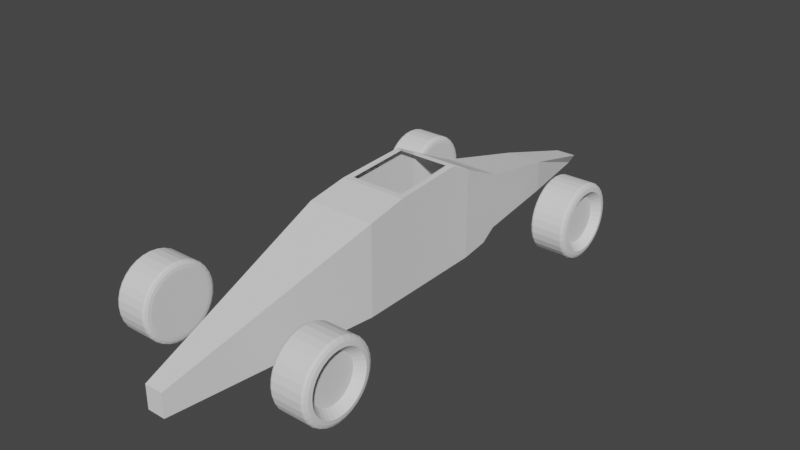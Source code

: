 # Source: indycar.blend  (saved by Blender 3.5.10; exported with 4.5.12 LTS)
import bpy
from mathutils import Matrix  # noqa: F401  (used for matrix-valued properties, if any)

bpy.ops.wm.read_factory_settings(use_empty=True)
scene = bpy.context.scene
scene.name = 'Scene'

# ---- collections
col_collection = bpy.data.collections.new('Collection'); scene.collection.children.link(col_collection)

# ---- world
world_world = bpy.data.worlds.new('World'); scene.world = world_world
world_world.use_nodes = True; world_world.node_tree.nodes.clear()
_N = world_world.node_tree.nodes; _L = world_world.node_tree.links
n0 = _N.new('ShaderNodeOutputWorld'); n0.name = 'World Output'; n0.location = (300, 300)
n1 = _N.new('ShaderNodeBackground'); n1.name = 'Background'; n1.location = (10, 300)
n1.inputs[0].default_value = (0.05088, 0.05088, 0.05088, 1.0)
_L.new(n1.outputs[0], n0.inputs[0])
n0.is_active_output = True
world_world.color = (0.05088, 0.05088, 0.05088)
world_world.use_sun_shadow = False
world_world.sun_shadow_jitter_overblur = 0.0

# ---- meshes
me_cube_001 = bpy.data.meshes.new('Cube.001')
me_cube_001.from_pydata([(-0.5014, -1.0, -0.8474), (-0.5014, -1.0, 0.4679), (-0.4659, 1.0, -0.8474), (-0.3755, 0.9079, 0.4832), (0.5014, -1.0, -0.8474), (0.5014, -1.0, 0.4679), (0.4659, 1.0, -0.8474), (0.3755, 0.9079, 0.4832), (-0.1342, -4.028, -0.8474), (-0.1342, -4.028, -0.5046), (0.1342, -4.028, -0.8474), (0.1342, -4.028, -0.5046), (0.2703, 3.05, -0.1622), (-0.2703, 3.05, -0.1622), (-0.2703, 3.05, -0.6295), (0.2703, 3.05, -0.6295), (-0.01428, 4.31, -0.5859), (-0.06715, 4.261, -0.6371), (-0.03913, 4.303, -0.6105), (-0.05848, 4.285, -0.6293), (-0.1546, 4.261, -0.492), (-0.0329, 4.31, -0.5462), (-0.1347, 4.285, -0.5014), (-0.09012, 4.303, -0.5212), (0.01428, 4.31, -0.5859), (0.06715, 4.261, -0.6371), (0.03913, 4.303, -0.6105), (0.05848, 4.285, -0.6293), (0.1546, 4.261, -0.492), (0.0329, 4.31, -0.5462), (0.1347, 4.285, -0.5014), (0.09012, 4.303, -0.5212), (-0.4909, -0.4041, -0.8474), (-0.3971, -0.312, 0.5794), (0.4909, -0.4041, -0.8474), (0.3971, -0.312, 0.5794), (-0.4909, -0.4041, 0.5794), (-0.4659, 1.0, 0.4832), (0.4659, 1.0, 0.4832), (0.4909, -0.4041, 0.5794), (-0.3966, 1.727, 0.1379), (-0.3966, 1.727, -0.6914), (0.3966, 1.727, 0.1379), (0.3966, 1.727, -0.6914), (-0.4212, 1.469, 0.251), (-0.4212, 1.469, -0.8255), (0.4212, 1.469, 0.251), (0.4212, 1.469, -0.8255), (-0.4719, 0.6642, 0.6484), (0.4719, 0.6642, -0.8474), (-0.4719, 0.6642, -0.8474), (0.4719, 0.6642, 0.6484), (-0.3807, 0.6162, 0.6484), (0.3807, 0.6162, 0.6484)], [], [(50, 48, 37, 2), (12, 15, 25, 28), (34, 39, 5, 4), (4, 5, 11, 10), (32, 34, 4, 0), (39, 36, 1, 5), (15, 14, 17, 25), (16, 21, 29, 24), (13, 12, 28, 20), (10, 11, 9, 8), (1, 0, 8, 9), (0, 4, 10, 8), (5, 1, 9, 11), (43, 41, 14, 15), (42, 43, 15, 12), (41, 40, 13, 14), (40, 42, 12, 13), (21, 16, 18, 23), (23, 18, 19, 22), (22, 19, 17, 20), (25, 17, 19, 27), (27, 19, 18, 26), (26, 18, 16, 24), (20, 28, 30, 22), (22, 30, 31, 23), (23, 31, 29, 21), (28, 25, 27, 30), (30, 27, 26, 31), (31, 26, 24, 29), (14, 13, 20, 17), (50, 49, 34, 32), (49, 51, 39, 34), (0, 1, 36, 32), (52, 3, 37, 48), (3, 7, 38, 37), (53, 35, 39, 51), (35, 33, 36, 39), (44, 46, 42, 40), (45, 44, 40, 41), (46, 47, 43, 42), (47, 45, 41, 43), (6, 2, 45, 47), (38, 6, 47, 46), (2, 37, 44, 45), (37, 38, 46, 44), (7, 53, 51, 38), (33, 52, 48, 36), (6, 38, 51, 49), (2, 6, 49, 50), (32, 36, 48, 50)])
_uv = me_cube_001.uv_layers.new(name='UVMap')
_uv.uv.foreach_set('vector', [0.375, 0.208, 0.625, 0.208, 0.625, 0.25, 0.375, 0.25, 0.625, 0.5, 0.375, 0.5, 0.375, 0.5, 0.625, 0.5, 0.375, 0.6755, 0.625, 0.6755, 0.625, 0.75, 0.375, 0.75, 0.375, 0.75, 0.625, 0.75, 0.625, 0.75, 0.375, 0.75, 0.125, 0.6755, 0.375, 0.6755, 0.375, 0.75, 0.125, 0.75, 0.625, 0.6755, 0.875, 0.6755, 0.875, 0.75, 0.625, 0.75, 0.375, 0.5, 0.125, 0.5, 0.125, 0.5, 0.375, 0.5, 0.4637, 0.3466, 0.5363, 0.3466, 0.5363, 0.4034, 0.4637, 0.4034, 0.875, 0.5, 0.625, 0.5, 0.625, 0.5, 0.875, 0.5, 0.375, 0.75, 0.625, 0.75, 0.625, 1.0, 0.375, 1.0, 0.625, 0.0, 0.375, 0.0, 0.375, 0.0, 0.625, 0.0, 0.125, 0.75, 0.375, 0.75, 0.375, 0.75, 0.125, 0.75, 0.625, 0.75, 0.875, 0.75, 0.875, 0.75, 0.625, 0.75, 0.375, 0.5, 0.125, 0.5, 0.125, 0.5, 0.375, 0.5, 0.625, 0.5, 0.375, 0.5, 0.375, 0.5, 0.625, 0.5, 0.375, 0.25, 0.625, 0.25, 0.625, 0.25, 0.375, 0.25, 0.875, 0.5, 0.625, 0.5, 0.625, 0.5, 0.875, 0.5, 0.5363, 0.3466, 0.4637, 0.3466, 0.4187, 0.2971, 0.582, 0.2971, 0.582, 0.2971, 0.4187, 0.2971, 0.386, 0.25, 0.6142, 0.25, 0.6142, 0.25, 0.386, 0.25, 0.375, 0.25, 0.625, 0.25, 0.375, 0.5, 0.125, 0.5, 0.1336, 0.5, 0.3664, 0.5, 0.375, 0.4914, 0.375, 0.2586, 0.4187, 0.2971, 0.4187, 0.4529, 0.4187, 0.4529, 0.4187, 0.2971, 0.4637, 0.3466, 0.4637, 0.4034, 0.875, 0.5, 0.625, 0.5, 0.6336, 0.5, 0.8664, 0.5, 0.625, 0.2586, 0.625, 0.4914, 0.582, 0.4529, 0.582, 0.2971, 0.582, 0.2971, 0.582, 0.4529, 0.5363, 0.4034, 0.5363, 0.3466, 0.625, 0.5, 0.375, 0.5, 0.386, 0.5, 0.6142, 0.5, 0.6142, 0.5, 0.386, 0.5, 0.4187, 0.4529, 0.582, 0.4529, 0.582, 0.4529, 0.4187, 0.4529, 0.4637, 0.4034, 0.5363, 0.4034, 0.375, 0.25, 0.625, 0.25, 0.625, 0.25, 0.375, 0.25, 0.125, 0.542, 0.375, 0.542, 0.375, 0.6755, 0.125, 0.6755, 0.375, 0.542, 0.625, 0.542, 0.625, 0.6755, 0.375, 0.6755, 0.375, 0.0, 0.625, 0.0, 0.625, 0.07449, 0.375, 0.07449, 0.8507, 0.548, 0.8505, 0.5115, 0.875, 0.5, 0.875, 0.542, 0.8505, 0.5115, 0.6495, 0.5115, 0.625, 0.5, 0.875, 0.5, 0.6493, 0.548, 0.6486, 0.664, 0.625, 0.6755, 0.625, 0.542, 0.6486, 0.664, 0.8514, 0.664, 0.875, 0.6755, 0.625, 0.6755, 0.875, 0.5, 0.625, 0.5, 0.625, 0.5, 0.875, 0.5, 0.375, 0.25, 0.625, 0.25, 0.625, 0.25, 0.375, 0.25, 0.625, 0.5, 0.375, 0.5, 0.375, 0.5, 0.625, 0.5, 0.375, 0.5, 0.125, 0.5, 0.125, 0.5, 0.375, 0.5, 0.375, 0.5, 0.125, 0.5, 0.125, 0.5, 0.375, 0.5, 0.625, 0.5, 0.375, 0.5, 0.375, 0.5, 0.625, 0.5, 0.375, 0.25, 0.625, 0.25, 0.625, 0.25, 0.375, 0.25, 0.875, 0.5, 0.625, 0.5, 0.625, 0.5, 0.875, 0.5, 0.6495, 0.5115, 0.6493, 0.548, 0.625, 0.542, 0.625, 0.5, 0.8514, 0.664, 0.8507, 0.548, 0.875, 0.542, 0.875, 0.6755, 0.375, 0.5, 0.625, 0.5, 0.625, 0.542, 0.375, 0.542, 0.125, 0.5, 0.375, 0.5, 0.375, 0.542, 0.125, 0.542, 0.375, 0.07449, 0.625, 0.07449, 0.625, 0.208, 0.375, 0.208])
me_cube_001.update()
me_cylinder = bpy.data.meshes.new('Cylinder')
me_cylinder.from_pydata([(1.311e-08, 0.6123, -0.5818), (0.0, 1.0, -0.7911), (-9.313e-10, 0.895, -0.972), (-2.328e-10, 0.9719, -0.8955), (0.1195, 0.6006, -0.5818), (0.1951, 0.9808, -0.7911), (0.1746, 0.8778, -0.972), (0.1896, 0.9532, -0.8955), (0.2343, 0.5657, -0.5818), (0.3827, 0.9239, -0.7911), (0.3425, 0.8269, -0.972), (0.3719, 0.8979, -0.8955), (0.3402, 0.5091, -0.5818), (0.5556, 0.8315, -0.7911), (0.4973, 0.7442, -0.972), (0.5399, 0.8081, -0.8955), (0.433, 0.433, -0.5818), (0.7071, 0.7071, -0.7911), (0.6329, 0.6329, -0.972), (0.6872, 0.6872, -0.8955), (0.5091, 0.3402, -0.5818), (0.8315, 0.5556, -0.7911), (0.7442, 0.4973, -0.972), (0.8081, 0.5399, -0.8955), (0.5657, 0.2343, -0.5818), (0.9239, 0.3827, -0.7911), (0.8269, 0.3425, -0.972), (0.8979, 0.3719, -0.8955), (0.6006, 0.1195, -0.5818), (0.9808, 0.1951, -0.7911), (0.8778, 0.1746, -0.972), (0.9532, 0.1896, -0.8955), (0.6123, 2.528e-09, -0.5818), (1.0, 0.0, -0.7911), (0.895, 9.313e-10, -0.972), (0.9719, 2.328e-10, -0.8955), (0.6006, -0.1195, -0.5818), (0.9808, -0.1951, -0.7911), (0.8778, -0.1746, -0.972), (0.9532, -0.1896, -0.8955), (0.5657, -0.2343, -0.5818), (0.9239, -0.3827, -0.7911), (0.8269, -0.3425, -0.972), (0.8979, -0.3719, -0.8955), (0.5091, -0.3402, -0.5818), (0.8315, -0.5556, -0.7911), (0.7442, -0.4973, -0.972), (0.8081, -0.5399, -0.8955), (0.433, -0.433, -0.5818), (0.7071, -0.7071, -0.7911), (0.6329, -0.6329, -0.972), (0.6872, -0.6872, -0.8955), (0.3402, -0.5091, -0.5818), (0.5556, -0.8315, -0.7911), (0.4973, -0.7442, -0.972), (0.5399, -0.8081, -0.8955), (0.2343, -0.5657, -0.5818), (0.3827, -0.9239, -0.7911), (0.3425, -0.8269, -0.972), (0.3719, -0.8979, -0.8955), (0.1195, -0.6006, -0.5818), (0.1951, -0.9808, -0.7911), (0.1746, -0.8778, -0.972), (0.1896, -0.9532, -0.8955), (1.817e-08, -0.6123, -0.5818), (0.0, -1.0, -0.7911), (9.313e-10, -0.895, -0.972), (2.328e-10, -0.9719, -0.8955), (-0.1195, -0.6006, -0.5818), (-0.1951, -0.9808, -0.7911), (-0.1746, -0.8778, -0.972), (-0.1896, -0.9532, -0.8955), (-0.2343, -0.5657, -0.5818), (-0.3827, -0.9239, -0.7911), (-0.3425, -0.8269, -0.972), (-0.3719, -0.8979, -0.8955), (-0.3402, -0.5091, -0.5818), (-0.5556, -0.8315, -0.7911), (-0.4973, -0.7442, -0.972), (-0.5399, -0.8081, -0.8955), (-0.433, -0.433, -0.5818), (-0.7071, -0.7071, -0.7911), (-0.6329, -0.6329, -0.972), (-0.6872, -0.6872, -0.8955), (-0.5091, -0.3402, -0.5818), (-0.8315, -0.5556, -0.7911), (-0.7442, -0.4973, -0.972), (-0.8081, -0.5399, -0.8955), (-0.5657, -0.2343, -0.5818), (-0.9239, -0.3827, -0.7911), (-0.8269, -0.3425, -0.972), (-0.8979, -0.3719, -0.8955), (-0.6006, -0.1195, -0.5818), (-0.9808, -0.1951, -0.7911), (-0.8778, -0.1746, -0.972), (-0.9532, -0.1896, -0.8955), (-0.6123, -2.528e-09, -0.5818), (-1.0, 0.0, -0.7911), (-0.895, -9.313e-10, -0.972), (-0.9719, -2.328e-10, -0.8955), (-0.6006, 0.1195, -0.5818), (-0.9808, 0.1951, -0.7911), (-0.8778, 0.1746, -0.972), (-0.9532, 0.1896, -0.8955), (-0.5657, 0.2343, -0.5818), (-0.9239, 0.3827, -0.7911), (-0.8269, 0.3425, -0.972), (-0.8979, 0.3719, -0.8955), (-0.5091, 0.3402, -0.5818), (-0.8315, 0.5556, -0.7911), (-0.7442, 0.4973, -0.972), (-0.8081, 0.5399, -0.8955), (-0.433, 0.433, -0.5818), (-0.7071, 0.7071, -0.7911), (-0.6329, 0.6329, -0.972), (-0.6872, 0.6872, -0.8955), (-0.3402, 0.5091, -0.5818), (-0.5556, 0.8315, -0.7911), (-0.4973, 0.7442, -0.972), (-0.5399, 0.8081, -0.8955), (-0.2343, 0.5657, -0.5818), (-0.3827, 0.9239, -0.7911), (-0.3425, 0.8269, -0.972), (-0.3719, 0.8979, -0.8955), (-0.1195, 0.6006, -0.5818), (-0.1951, 0.9808, -0.7911), (-0.1746, 0.8778, -0.972), (-0.1896, 0.9532, -0.8955), (0.0, 1.0, 0.8231), (0.0, 0.8223, 1.0), (0.0, 0.9762, 0.9116), (0.0, 0.9111, 0.9763), (0.1604, 0.8065, 1.0), (0.1951, 0.9808, 0.8231), (0.1778, 0.8936, 0.9763), (0.1904, 0.9574, 0.9116), (0.3147, 0.7597, 1.0), (0.3827, 0.9239, 0.8231), (0.3487, 0.8418, 0.9763), (0.3736, 0.9019, 0.9116), (0.4568, 0.6837, 1.0), (0.5556, 0.8315, 0.8231), (0.5062, 0.7576, 0.9763), (0.5423, 0.8117, 0.9116), (0.5814, 0.5814, 1.0), (0.7071, 0.7071, 0.8231), (0.6443, 0.6443, 0.9763), (0.6903, 0.6903, 0.9116), (0.6837, 0.4568, 1.0), (0.8315, 0.5556, 0.8231), (0.7576, 0.5062, 0.9763), (0.8117, 0.5423, 0.9116), (0.7597, 0.3147, 1.0), (0.9239, 0.3827, 0.8231), (0.8418, 0.3487, 0.9763), (0.9019, 0.3736, 0.9116), (0.8065, 0.1604, 1.0), (0.9808, 0.1951, 0.8231), (0.8936, 0.1778, 0.9763), (0.9574, 0.1904, 0.9116), (0.8223, 0.0, 1.0), (1.0, 0.0, 0.8231), (0.9111, 0.0, 0.9763), (0.9762, 0.0, 0.9116), (0.8065, -0.1604, 1.0), (0.9808, -0.1951, 0.8231), (0.8936, -0.1778, 0.9763), (0.9574, -0.1904, 0.9116), (0.7597, -0.3147, 1.0), (0.9239, -0.3827, 0.8231), (0.8418, -0.3487, 0.9763), (0.9019, -0.3736, 0.9116), (0.6837, -0.4568, 1.0), (0.8315, -0.5556, 0.8231), (0.7576, -0.5062, 0.9763), (0.8117, -0.5423, 0.9116), (0.5814, -0.5814, 1.0), (0.7071, -0.7071, 0.8231), (0.6443, -0.6443, 0.9763), (0.6903, -0.6903, 0.9116), (0.4568, -0.6837, 1.0), (0.5556, -0.8315, 0.8231), (0.5062, -0.7576, 0.9763), (0.5423, -0.8117, 0.9116), (0.3147, -0.7597, 1.0), (0.3827, -0.9239, 0.8231), (0.3487, -0.8418, 0.9763), (0.3736, -0.9019, 0.9116), (0.1604, -0.8065, 1.0), (0.1951, -0.9808, 0.8231), (0.1778, -0.8936, 0.9763), (0.1904, -0.9574, 0.9116), (0.0, -0.8223, 1.0), (0.0, -1.0, 0.8231), (0.0, -0.9111, 0.9763), (0.0, -0.9762, 0.9116), (-0.1604, -0.8065, 1.0), (-0.1951, -0.9808, 0.8231), (-0.1778, -0.8936, 0.9763), (-0.1904, -0.9574, 0.9116), (-0.3147, -0.7597, 1.0), (-0.3827, -0.9239, 0.8231), (-0.3487, -0.8418, 0.9763), (-0.3736, -0.9019, 0.9116), (-0.4568, -0.6837, 1.0), (-0.5556, -0.8315, 0.8231), (-0.5062, -0.7576, 0.9763), (-0.5423, -0.8117, 0.9116), (-0.5814, -0.5814, 1.0), (-0.7071, -0.7071, 0.8231), (-0.6443, -0.6443, 0.9763), (-0.6903, -0.6903, 0.9116), (-0.6837, -0.4568, 1.0), (-0.8315, -0.5556, 0.8231), (-0.7576, -0.5062, 0.9763), (-0.8117, -0.5423, 0.9116), (-0.7597, -0.3147, 1.0), (-0.9239, -0.3827, 0.8231), (-0.8418, -0.3487, 0.9763), (-0.9019, -0.3736, 0.9116), (-0.8065, -0.1604, 1.0), (-0.9808, -0.1951, 0.8231), (-0.8936, -0.1778, 0.9763), (-0.9574, -0.1904, 0.9116), (-0.8223, 0.0, 1.0), (-1.0, 0.0, 0.8231), (-0.9111, 0.0, 0.9763), (-0.9762, 0.0, 0.9116), (-0.8065, 0.1604, 1.0), (-0.9808, 0.1951, 0.8231), (-0.8936, 0.1778, 0.9763), (-0.9574, 0.1904, 0.9116), (-0.7597, 0.3147, 1.0), (-0.9239, 0.3827, 0.8231), (-0.8418, 0.3487, 0.9763), (-0.9019, 0.3736, 0.9116), (-0.6837, 0.4568, 1.0), (-0.8315, 0.5556, 0.8231), (-0.7576, 0.5062, 0.9763), (-0.8117, 0.5423, 0.9116), (-0.5814, 0.5814, 1.0), (-0.7071, 0.7071, 0.8231), (-0.6443, 0.6443, 0.9763), (-0.6903, 0.6903, 0.9116), (-0.4568, 0.6837, 1.0), (-0.5556, 0.8315, 0.8231), (-0.5062, 0.7576, 0.9763), (-0.5423, 0.8117, 0.9116), (-0.3147, 0.7597, 1.0), (-0.3827, 0.9239, 0.8231), (-0.3487, 0.8418, 0.9763), (-0.3736, 0.9019, 0.9116), (-0.1604, 0.8065, 1.0), (-0.1951, 0.9808, 0.8231), (-0.1778, 0.8936, 0.9763), (-0.1904, 0.9574, 0.9116), (0.1541, 0.7749, -1.0), (-1.863e-09, 0.7901, -1.0), (0.3024, 0.7299, -1.0), (0.4389, 0.6569, -1.0), (0.5587, 0.5587, -1.0), (0.6569, 0.4389, -1.0), (0.7299, 0.3024, -1.0), (0.7749, 0.1541, -1.0), (0.7901, 1.863e-09, -1.0), (0.7749, -0.1541, -1.0), (0.7299, -0.3024, -1.0), (0.6569, -0.4389, -1.0), (0.5587, -0.5587, -1.0), (0.4389, -0.6569, -1.0), (0.3024, -0.7299, -1.0), (0.1541, -0.7749, -1.0), (1.863e-09, -0.7901, -1.0), (-0.1541, -0.7749, -1.0), (-0.3024, -0.7299, -1.0), (-0.4389, -0.6569, -1.0), (-0.5587, -0.5587, -1.0), (-0.6569, -0.4389, -1.0), (-0.7299, -0.3024, -1.0), (-0.7749, -0.1541, -1.0), (-0.7901, -1.863e-09, -1.0), (-0.7749, 0.1541, -1.0), (-0.7299, 0.3024, -1.0), (-0.6569, 0.4389, -1.0), (-0.5587, 0.5587, -1.0), (-0.4389, 0.6569, -1.0), (-0.3024, 0.7299, -1.0), (-0.1541, 0.7749, -1.0)], [], [(5, 133, 137, 9), (13, 141, 145, 17), (17, 145, 149, 21), (21, 149, 153, 25), (25, 153, 157, 29), (29, 157, 161, 33), (33, 161, 165, 37), (37, 165, 169, 41), (41, 169, 173, 45), (45, 173, 177, 49), (49, 177, 181, 53), (53, 181, 185, 57), (57, 185, 189, 61), (61, 189, 193, 65), (65, 193, 197, 69), (69, 197, 201, 73), (73, 201, 205, 77), (77, 205, 209, 81), (81, 209, 213, 85), (85, 213, 217, 89), (89, 217, 221, 93), (93, 221, 225, 97), (97, 225, 229, 101), (101, 229, 233, 105), (105, 233, 237, 109), (109, 237, 241, 113), (113, 241, 245, 117), (117, 245, 249, 121), (121, 249, 253, 125), (125, 253, 128, 1), (9, 137, 141, 13), (132, 129, 252, 248, 244, 240, 236, 232, 228, 224, 220, 216, 212, 208, 204, 200, 196, 192, 188, 184, 180, 176, 172, 168, 164, 160, 156, 152, 148, 144, 140, 136), (1, 5, 7, 3), (3, 7, 6, 2), (2, 6, 256, 257), (5, 9, 11, 7), (7, 11, 10, 6), (6, 10, 258, 256), (9, 13, 15, 11), (11, 15, 14, 10), (10, 14, 259, 258), (13, 17, 19, 15), (15, 19, 18, 14), (14, 18, 260, 259), (17, 21, 23, 19), (19, 23, 22, 18), (18, 22, 261, 260), (21, 25, 27, 23), (23, 27, 26, 22), (22, 26, 262, 261), (25, 29, 31, 27), (27, 31, 30, 26), (26, 30, 263, 262), (29, 33, 35, 31), (31, 35, 34, 30), (30, 34, 264, 263), (33, 37, 39, 35), (35, 39, 38, 34), (34, 38, 265, 264), (37, 41, 43, 39), (39, 43, 42, 38), (38, 42, 266, 265), (41, 45, 47, 43), (43, 47, 46, 42), (42, 46, 267, 266), (45, 49, 51, 47), (47, 51, 50, 46), (46, 50, 268, 267), (49, 53, 55, 51), (51, 55, 54, 50), (50, 54, 269, 268), (53, 57, 59, 55), (55, 59, 58, 54), (54, 58, 270, 269), (57, 61, 63, 59), (59, 63, 62, 58), (58, 62, 271, 270), (61, 65, 67, 63), (63, 67, 66, 62), (62, 66, 272, 271), (65, 69, 71, 67), (67, 71, 70, 66), (66, 70, 273, 272), (69, 73, 75, 71), (71, 75, 74, 70), (70, 74, 274, 273), (73, 77, 79, 75), (75, 79, 78, 74), (74, 78, 275, 274), (77, 81, 83, 79), (79, 83, 82, 78), (78, 82, 276, 275), (81, 85, 87, 83), (83, 87, 86, 82), (82, 86, 277, 276), (85, 89, 91, 87), (87, 91, 90, 86), (86, 90, 278, 277), (89, 93, 95, 91), (91, 95, 94, 90), (90, 94, 279, 278), (93, 97, 99, 95), (95, 99, 98, 94), (94, 98, 280, 279), (97, 101, 103, 99), (99, 103, 102, 98), (98, 102, 281, 280), (101, 105, 107, 103), (103, 107, 106, 102), (102, 106, 282, 281), (105, 109, 111, 107), (107, 111, 110, 106), (106, 110, 283, 282), (109, 113, 115, 111), (111, 115, 114, 110), (110, 114, 284, 283), (113, 117, 119, 115), (115, 119, 118, 114), (114, 118, 285, 284), (117, 121, 123, 119), (119, 123, 122, 118), (118, 122, 286, 285), (121, 125, 127, 123), (123, 127, 126, 122), (122, 126, 287, 286), (125, 1, 3, 127), (127, 3, 2, 126), (126, 2, 257, 287), (0, 4, 8, 12, 16, 20, 24, 28, 32, 36, 40, 44, 48, 52, 56, 60, 64, 68, 72, 76, 80, 84, 88, 92, 96, 100, 104, 108, 112, 116, 120, 124), (133, 128, 130, 135), (135, 130, 131, 134), (134, 131, 129, 132), (137, 133, 135, 139), (139, 135, 134, 138), (138, 134, 132, 136), (141, 137, 139, 143), (143, 139, 138, 142), (142, 138, 136, 140), (145, 141, 143, 147), (147, 143, 142, 146), (146, 142, 140, 144), (149, 145, 147, 151), (151, 147, 146, 150), (150, 146, 144, 148), (153, 149, 151, 155), (155, 151, 150, 154), (154, 150, 148, 152), (157, 153, 155, 159), (159, 155, 154, 158), (158, 154, 152, 156), (161, 157, 159, 163), (163, 159, 158, 162), (162, 158, 156, 160), (165, 161, 163, 167), (167, 163, 162, 166), (166, 162, 160, 164), (169, 165, 167, 171), (171, 167, 166, 170), (170, 166, 164, 168), (173, 169, 171, 175), (175, 171, 170, 174), (174, 170, 168, 172), (177, 173, 175, 179), (179, 175, 174, 178), (178, 174, 172, 176), (181, 177, 179, 183), (183, 179, 178, 182), (182, 178, 176, 180), (185, 181, 183, 187), (187, 183, 182, 186), (186, 182, 180, 184), (189, 185, 187, 191), (191, 187, 186, 190), (190, 186, 184, 188), (193, 189, 191, 195), (195, 191, 190, 194), (194, 190, 188, 192), (197, 193, 195, 199), (199, 195, 194, 198), (198, 194, 192, 196), (201, 197, 199, 203), (203, 199, 198, 202), (202, 198, 196, 200), (205, 201, 203, 207), (207, 203, 202, 206), (206, 202, 200, 204), (209, 205, 207, 211), (211, 207, 206, 210), (210, 206, 204, 208), (213, 209, 211, 215), (215, 211, 210, 214), (214, 210, 208, 212), (217, 213, 215, 219), (219, 215, 214, 218), (218, 214, 212, 216), (221, 217, 219, 223), (223, 219, 218, 222), (222, 218, 216, 220), (225, 221, 223, 227), (227, 223, 222, 226), (226, 222, 220, 224), (229, 225, 227, 231), (231, 227, 226, 230), (230, 226, 224, 228), (233, 229, 231, 235), (235, 231, 230, 234), (234, 230, 228, 232), (237, 233, 235, 239), (239, 235, 234, 238), (238, 234, 232, 236), (241, 237, 239, 243), (243, 239, 238, 242), (242, 238, 236, 240), (245, 241, 243, 247), (247, 243, 242, 246), (246, 242, 240, 244), (249, 245, 247, 251), (251, 247, 246, 250), (250, 246, 244, 248), (253, 249, 251, 255), (255, 251, 250, 254), (254, 250, 248, 252), (128, 253, 255, 130), (130, 255, 254, 131), (131, 254, 252, 129), (1, 128, 133, 5), (4, 0, 257, 256), (8, 4, 256, 258), (12, 8, 258, 259), (16, 12, 259, 260), (20, 16, 260, 261), (24, 20, 261, 262), (28, 24, 262, 263), (32, 28, 263, 264), (36, 32, 264, 265), (40, 36, 265, 266), (44, 40, 266, 267), (48, 44, 267, 268), (52, 48, 268, 269), (56, 52, 269, 270), (60, 56, 270, 271), (64, 60, 271, 272), (68, 64, 272, 273), (72, 68, 273, 274), (76, 72, 274, 275), (80, 76, 275, 276), (84, 80, 276, 277), (88, 84, 277, 278), (92, 88, 278, 279), (96, 92, 279, 280), (100, 96, 280, 281), (104, 100, 281, 282), (108, 104, 282, 283), (112, 108, 283, 284), (116, 112, 284, 285), (120, 116, 285, 286), (124, 120, 286, 287), (0, 124, 287, 257)])
_uv = me_cylinder.uv_layers.new(name='UVMap')
_uv.uv.foreach_set('vector', [0.9688, 0.5522, 0.9688, 0.9558, 0.9375, 0.9558, 0.9375, 0.5522, 0.9063, 0.5522, 0.9062, 0.9558, 0.875, 0.9558, 0.875, 0.5522, 0.875, 0.5522, 0.875, 0.9558, 0.8438, 0.9558, 0.8438, 0.5522, 0.8438, 0.5522, 0.8438, 0.9558, 0.8125, 0.9558, 0.8125, 0.5522, 0.8125, 0.5522, 0.8125, 0.9558, 0.7812, 0.9558, 0.7812, 0.5522, 0.7812, 0.5522, 0.7812, 0.9558, 0.75, 0.9558, 0.75, 0.5522, 0.75, 0.5522, 0.75, 0.9558, 0.7188, 0.9558, 0.7188, 0.5522, 0.7188, 0.5522, 0.7188, 0.9558, 0.6875, 0.9558, 0.6875, 0.5522, 0.6875, 0.5522, 0.6875, 0.9558, 0.6562, 0.9558, 0.6562, 0.5522, 0.6563, 0.5522, 0.6562, 0.9558, 0.625, 0.9558, 0.625, 0.5522, 0.625, 0.5522, 0.625, 0.9558, 0.5938, 0.9558, 0.5938, 0.5522, 0.5938, 0.5522, 0.5938, 0.9558, 0.5625, 0.9558, 0.5625, 0.5522, 0.5625, 0.5522, 0.5625, 0.9558, 0.5312, 0.9558, 0.5312, 0.5522, 0.5312, 0.5522, 0.5312, 0.9558, 0.5, 0.9558, 0.5, 0.5522, 0.5, 0.5522, 0.5, 0.9558, 0.4688, 0.9558, 0.4688, 0.5522, 0.4688, 0.5522, 0.4688, 0.9558, 0.4375, 0.9558, 0.4375, 0.5522, 0.4375, 0.5522, 0.4375, 0.9558, 0.4062, 0.9558, 0.4062, 0.5522, 0.4062, 0.5522, 0.4062, 0.9558, 0.375, 0.9558, 0.375, 0.5522, 0.375, 0.5522, 0.375, 0.9558, 0.3438, 0.9558, 0.3438, 0.5522, 0.3438, 0.5522, 0.3438, 0.9558, 0.3125, 0.9558, 0.3125, 0.5522, 0.3125, 0.5522, 0.3125, 0.9558, 0.2812, 0.9558, 0.2812, 0.5522, 0.2812, 0.5522, 0.2812, 0.9558, 0.25, 0.9558, 0.25, 0.5522, 0.25, 0.5522, 0.25, 0.9558, 0.2188, 0.9558, 0.2188, 0.5522, 0.2188, 0.5522, 0.2188, 0.9558, 0.1875, 0.9558, 0.1875, 0.5522, 0.1875, 0.5522, 0.1875, 0.9558, 0.1562, 0.9558, 0.1562, 0.5522, 0.1562, 0.5522, 0.1562, 0.9558, 0.125, 0.9558, 0.125, 0.5522, 0.125, 0.5522, 0.125, 0.9558, 0.09375, 0.9558, 0.09375, 0.5522, 0.09375, 0.5522, 0.09375, 0.9558, 0.0625, 0.9558, 0.0625, 0.5522, 0.0625, 0.5522, 0.0625, 0.9558, 0.03125, 0.9558, 0.03125, 0.5522, 0.03125, 0.5522, 0.03125, 0.9558, 0.0, 0.9558, 0.0, 0.5522, 0.9375, 0.5522, 0.9375, 0.9558, 0.9062, 0.9558, 0.9062, 0.5522, 0.2885, 0.4436, 0.25, 0.4473, 0.2115, 0.4436, 0.1745, 0.4323, 0.1404, 0.4141, 0.1105, 0.3895, 0.08591, 0.3596, 0.06768, 0.3255, 0.05644, 0.2885, 0.05265, 0.25, 0.05644, 0.2115, 0.06768, 0.1745, 0.08591, 0.1404, 0.1105, 0.1105, 0.1404, 0.08591, 0.1745, 0.06768, 0.2115, 0.05644, 0.25, 0.05265, 0.2885, 0.05644, 0.3255, 0.06768, 0.3596, 0.08591, 0.3895, 0.1105, 0.4141, 0.1404, 0.4323, 0.1745, 0.4436, 0.2115, 0.4473, 0.25, 0.4436, 0.2885, 0.4323, 0.3255, 0.4141, 0.3596, 0.3895, 0.3895, 0.3596, 0.4141, 0.3255, 0.4323, 1.0, 0.5522, 0.9688, 0.5522, 0.9692, 0.5, 0.9996, 0.5, 0.7507, 0.4899, 0.7962, 0.4855, 0.7919, 0.4607, 0.75, 0.4648, 0.75, 0.4648, 0.7919, 0.4607, 0.787, 0.436, 0.75, 0.4396, 0.9688, 0.5522, 0.9375, 0.5522, 0.9379, 0.5, 0.9683, 0.5, 0.7975, 0.4852, 0.8412, 0.4719, 0.8322, 0.4485, 0.7919, 0.4607, 0.7919, 0.4607, 0.8322, 0.4485, 0.8226, 0.4252, 0.787, 0.436, 0.9375, 0.5522, 0.9062, 0.5522, 0.9067, 0.5, 0.9371, 0.5, 0.8424, 0.4714, 0.8828, 0.4499, 0.8693, 0.4286, 0.8322, 0.4485, 0.8322, 0.4485, 0.8693, 0.4286, 0.8553, 0.4077, 0.8226, 0.4252, 0.9063, 0.5522, 0.875, 0.5522, 0.8754, 0.5, 0.9058, 0.5, 0.8838, 0.4491, 0.9192, 0.4201, 0.9019, 0.4019, 0.8693, 0.4286, 0.8693, 0.4286, 0.9019, 0.4019, 0.8841, 0.3841, 0.8553, 0.4077, 0.875, 0.5522, 0.8438, 0.5522, 0.8442, 0.5, 0.8746, 0.5, 0.9201, 0.4192, 0.9491, 0.3838, 0.9286, 0.3693, 0.9019, 0.4019, 0.9019, 0.4019, 0.9286, 0.3693, 0.9077, 0.3553, 0.8841, 0.3841, 0.8438, 0.5522, 0.8125, 0.5522, 0.8129, 0.5, 0.8433, 0.5, 0.9499, 0.3828, 0.9714, 0.3424, 0.9485, 0.3322, 0.9286, 0.3693, 0.9286, 0.3693, 0.9485, 0.3322, 0.9252, 0.3226, 0.9077, 0.3553, 0.8125, 0.5522, 0.7812, 0.5522, 0.7817, 0.5, 0.8121, 0.5, 0.9719, 0.3412, 0.9852, 0.2975, 0.9607, 0.2919, 0.9485, 0.3322, 0.9485, 0.3322, 0.9607, 0.2919, 0.936, 0.287, 0.9252, 0.3226, 0.7812, 0.5522, 0.75, 0.5522, 0.7504, 0.5, 0.7808, 0.5, 0.9855, 0.2962, 0.9899, 0.2507, 0.9648, 0.25, 0.9607, 0.2919, 0.9607, 0.2919, 0.9648, 0.25, 0.9396, 0.25, 0.936, 0.287, 0.75, 0.5522, 0.7188, 0.5522, 0.7192, 0.5, 0.7496, 0.5, 0.9899, 0.2493, 0.9855, 0.2038, 0.9607, 0.2081, 0.9648, 0.25, 0.9648, 0.25, 0.9607, 0.2081, 0.936, 0.213, 0.9396, 0.25, 0.7188, 0.5522, 0.6875, 0.5522, 0.6879, 0.5, 0.7183, 0.5, 0.9852, 0.2025, 0.9719, 0.1588, 0.9485, 0.1678, 0.9607, 0.2081, 0.9607, 0.2081, 0.9485, 0.1678, 0.9252, 0.1774, 0.936, 0.213, 0.6875, 0.5522, 0.6562, 0.5522, 0.6567, 0.5, 0.6871, 0.5, 0.9714, 0.1576, 0.9499, 0.1172, 0.9286, 0.1307, 0.9485, 0.1678, 0.9485, 0.1678, 0.9286, 0.1307, 0.9077, 0.1447, 0.9252, 0.1774, 0.6563, 0.5522, 0.625, 0.5522, 0.6254, 0.5, 0.6558, 0.5, 0.9491, 0.1162, 0.9201, 0.08081, 0.9019, 0.09811, 0.9286, 0.1307, 0.9286, 0.1307, 0.9019, 0.09811, 0.8841, 0.1159, 0.9077, 0.1447, 0.625, 0.5522, 0.5938, 0.5522, 0.5942, 0.5, 0.6246, 0.5, 0.9192, 0.07987, 0.8838, 0.05087, 0.8693, 0.07139, 0.9019, 0.09811, 0.9019, 0.09811, 0.8693, 0.07139, 0.8553, 0.09234, 0.8841, 0.1159, 0.5938, 0.5522, 0.5625, 0.5522, 0.5629, 0.5, 0.5933, 0.5, 0.8828, 0.05014, 0.8424, 0.02858, 0.8322, 0.05154, 0.8693, 0.07139, 0.8693, 0.07139, 0.8322, 0.05154, 0.8226, 0.07481, 0.8553, 0.09234, 0.5625, 0.5522, 0.5312, 0.5522, 0.5317, 0.5, 0.5621, 0.5, 0.8412, 0.02808, 0.7975, 0.0148, 0.7919, 0.03932, 0.8322, 0.05154, 0.8322, 0.05154, 0.7919, 0.03932, 0.787, 0.06402, 0.8226, 0.07481, 0.5312, 0.5522, 0.5, 0.5522, 0.5004, 0.5, 0.5308, 0.5, 0.7962, 0.01455, 0.7507, 0.01006, 0.75, 0.03519, 0.7919, 0.03932, 0.7919, 0.03932, 0.75, 0.03519, 0.75, 0.06038, 0.787, 0.06402, 0.5, 0.5522, 0.4688, 0.5522, 0.4692, 0.5, 0.4996, 0.5, 0.7493, 0.01006, 0.7038, 0.01455, 0.7081, 0.03932, 0.75, 0.03519, 0.75, 0.03519, 0.7081, 0.03932, 0.713, 0.06402, 0.75, 0.06038, 0.4688, 0.5522, 0.4375, 0.5522, 0.4379, 0.5, 0.4683, 0.5, 0.7025, 0.0148, 0.6588, 0.02808, 0.6678, 0.05154, 0.7081, 0.03932, 0.7081, 0.03932, 0.6678, 0.05154, 0.6774, 0.07481, 0.713, 0.06402, 0.4375, 0.5522, 0.4062, 0.5522, 0.4067, 0.5, 0.4371, 0.5, 0.6576, 0.02858, 0.6172, 0.05014, 0.6307, 0.07139, 0.6678, 0.05154, 0.6678, 0.05154, 0.6307, 0.07139, 0.6447, 0.09234, 0.6774, 0.07481, 0.4062, 0.5522, 0.375, 0.5522, 0.3754, 0.5, 0.4058, 0.5, 0.6162, 0.05087, 0.5808, 0.07987, 0.5981, 0.09811, 0.6307, 0.07139, 0.6307, 0.07139, 0.5981, 0.09811, 0.6159, 0.1159, 0.6447, 0.09234, 0.375, 0.5522, 0.3438, 0.5522, 0.3442, 0.5, 0.3746, 0.5, 0.5799, 0.08081, 0.5509, 0.1162, 0.5714, 0.1307, 0.5981, 0.09811, 0.5981, 0.09811, 0.5714, 0.1307, 0.5923, 0.1447, 0.6159, 0.1159, 0.3438, 0.5522, 0.3125, 0.5522, 0.3129, 0.5, 0.3433, 0.5, 0.5501, 0.1172, 0.5286, 0.1576, 0.5515, 0.1678, 0.5714, 0.1307, 0.5714, 0.1307, 0.5515, 0.1678, 0.5748, 0.1774, 0.5923, 0.1447, 0.3125, 0.5522, 0.2812, 0.5522, 0.2817, 0.5, 0.3121, 0.5, 0.5281, 0.1588, 0.5148, 0.2025, 0.5393, 0.2081, 0.5515, 0.1678, 0.5515, 0.1678, 0.5393, 0.2081, 0.564, 0.213, 0.5748, 0.1774, 0.2812, 0.5522, 0.25, 0.5522, 0.2504, 0.5, 0.2808, 0.5, 0.5145, 0.2038, 0.5101, 0.2493, 0.5352, 0.25, 0.5393, 0.2081, 0.5393, 0.2081, 0.5352, 0.25, 0.5604, 0.25, 0.564, 0.213, 0.25, 0.5522, 0.2188, 0.5522, 0.2192, 0.5, 0.2496, 0.5, 0.5101, 0.2507, 0.5145, 0.2962, 0.5393, 0.2919, 0.5352, 0.25, 0.5352, 0.25, 0.5393, 0.2919, 0.564, 0.287, 0.5604, 0.25, 0.2188, 0.5522, 0.1875, 0.5522, 0.1879, 0.5, 0.2183, 0.5, 0.5148, 0.2975, 0.5281, 0.3412, 0.5515, 0.3322, 0.5393, 0.2919, 0.5393, 0.2919, 0.5515, 0.3322, 0.5748, 0.3226, 0.564, 0.287, 0.1875, 0.5522, 0.1562, 0.5522, 0.1567, 0.5, 0.1871, 0.5, 0.5286, 0.3424, 0.5501, 0.3828, 0.5714, 0.3693, 0.5515, 0.3322, 0.5515, 0.3322, 0.5714, 0.3693, 0.5923, 0.3553, 0.5748, 0.3226, 0.1562, 0.5522, 0.125, 0.5522, 0.1254, 0.5, 0.1558, 0.5, 0.5509, 0.3838, 0.5799, 0.4192, 0.5981, 0.4019, 0.5714, 0.3693, 0.5714, 0.3693, 0.5981, 0.4019, 0.6159, 0.3841, 0.5923, 0.3553, 0.125, 0.5522, 0.09375, 0.5522, 0.09419, 0.5, 0.1246, 0.5, 0.5808, 0.4201, 0.6162, 0.4491, 0.6307, 0.4286, 0.5981, 0.4019, 0.5981, 0.4019, 0.6307, 0.4286, 0.6447, 0.4077, 0.6159, 0.3841, 0.09375, 0.5522, 0.0625, 0.5522, 0.06294, 0.5, 0.09331, 0.5, 0.6172, 0.4499, 0.6576, 0.4714, 0.6678, 0.4485, 0.6307, 0.4286, 0.6307, 0.4286, 0.6678, 0.4485, 0.6774, 0.4252, 0.6447, 0.4077, 0.0625, 0.5522, 0.03125, 0.5522, 0.03169, 0.5, 0.06206, 0.5, 0.6588, 0.4719, 0.7025, 0.4852, 0.7081, 0.4607, 0.6678, 0.4485, 0.6678, 0.4485, 0.7081, 0.4607, 0.713, 0.436, 0.6774, 0.4252, 0.03125, 0.5522, 0.0, 0.5522, 0.0004394, 0.5, 0.03081, 0.5, 0.7038, 0.4855, 0.7493, 0.4899, 0.75, 0.4648, 0.7081, 0.4607, 0.7081, 0.4607, 0.75, 0.4648, 0.75, 0.4396, 0.713, 0.436, 0.75, 0.397, 0.7787, 0.3941, 0.8062, 0.3858, 0.8316, 0.3722, 0.8539, 0.3539, 0.8722, 0.3316, 0.8858, 0.3062, 0.8941, 0.2787, 0.897, 0.25, 0.8941, 0.2213, 0.8858, 0.1938, 0.8722, 0.1684, 0.8539, 0.1461, 0.8316, 0.1278, 0.8062, 0.1142, 0.7787, 0.1059, 0.75, 0.103, 0.7213, 0.1059, 0.6938, 0.1142, 0.6684, 0.1278, 0.6461, 0.1461, 0.6278, 0.1684, 0.6142, 0.1938, 0.6059, 0.2213, 0.603, 0.25, 0.6059, 0.2787, 0.6142, 0.3062, 0.6278, 0.3316, 0.6461, 0.3539, 0.6684, 0.3722, 0.6938, 0.3858, 0.7213, 0.3941, 0.9688, 0.9558, 1.0, 0.9558, 0.9996, 1.0, 0.9691, 1.0, 0.2963, 0.4854, 0.2506, 0.4899, 0.25, 0.4687, 0.2927, 0.4645, 0.2927, 0.4645, 0.25, 0.4687, 0.25, 0.4473, 0.2885, 0.4436, 0.9375, 0.9558, 0.9688, 0.9558, 0.9684, 1.0, 0.9379, 1.0, 0.3413, 0.4719, 0.2974, 0.4852, 0.2927, 0.4645, 0.3337, 0.452, 0.3337, 0.452, 0.2927, 0.4645, 0.2885, 0.4436, 0.3255, 0.4323, 0.9062, 0.9558, 0.9375, 0.9558, 0.9371, 1.0, 0.9066, 1.0, 0.3828, 0.4498, 0.3423, 0.4715, 0.3337, 0.452, 0.3715, 0.4318, 0.3715, 0.4318, 0.3337, 0.452, 0.3255, 0.4323, 0.3596, 0.4141, 0.875, 0.9558, 0.9062, 0.9558, 0.9059, 1.0, 0.8754, 1.0, 0.4193, 0.4201, 0.3838, 0.4492, 0.3715, 0.4318, 0.4046, 0.4046, 0.4046, 0.4046, 0.3715, 0.4318, 0.3596, 0.4141, 0.3895, 0.3895, 0.8438, 0.9558, 0.875, 0.9558, 0.8746, 1.0, 0.8441, 1.0, 0.4492, 0.3838, 0.4201, 0.4193, 0.4046, 0.4046, 0.4318, 0.3715, 0.4318, 0.3715, 0.4046, 0.4046, 0.3895, 0.3895, 0.4141, 0.3596, 0.8125, 0.9558, 0.8438, 0.9558, 0.8434, 1.0, 0.8129, 1.0, 0.4715, 0.3423, 0.4498, 0.3828, 0.4318, 0.3715, 0.452, 0.3337, 0.452, 0.3337, 0.4318, 0.3715, 0.4141, 0.3596, 0.4323, 0.3255, 0.7812, 0.9558, 0.8125, 0.9558, 0.8121, 1.0, 0.7816, 1.0, 0.4852, 0.2974, 0.4719, 0.3413, 0.452, 0.3337, 0.4645, 0.2927, 0.4645, 0.2927, 0.452, 0.3337, 0.4323, 0.3255, 0.4436, 0.2885, 0.75, 0.9558, 0.7812, 0.9558, 0.7809, 1.0, 0.7504, 1.0, 0.4899, 0.2506, 0.4854, 0.2963, 0.4645, 0.2927, 0.4687, 0.25, 0.4687, 0.25, 0.4645, 0.2927, 0.4436, 0.2885, 0.4473, 0.25, 0.7188, 0.9558, 0.75, 0.9558, 0.7496, 1.0, 0.7191, 1.0, 0.4854, 0.2037, 0.4899, 0.2494, 0.4687, 0.25, 0.4645, 0.2073, 0.4645, 0.2073, 0.4687, 0.25, 0.4473, 0.25, 0.4436, 0.2115, 0.6875, 0.9558, 0.7188, 0.9558, 0.7184, 1.0, 0.6879, 1.0, 0.4719, 0.1587, 0.4852, 0.2026, 0.4645, 0.2073, 0.452, 0.1663, 0.452, 0.1663, 0.4645, 0.2073, 0.4436, 0.2115, 0.4323, 0.1745, 0.6562, 0.9558, 0.6875, 0.9558, 0.6871, 1.0, 0.6566, 1.0, 0.4498, 0.1172, 0.4715, 0.1577, 0.452, 0.1663, 0.4318, 0.1285, 0.4318, 0.1285, 0.452, 0.1663, 0.4323, 0.1745, 0.4141, 0.1404, 0.625, 0.9558, 0.6562, 0.9558, 0.6559, 1.0, 0.6254, 1.0, 0.4201, 0.08073, 0.4492, 0.1162, 0.4318, 0.1285, 0.4046, 0.09537, 0.4046, 0.09537, 0.4318, 0.1285, 0.4141, 0.1404, 0.3895, 0.1105, 0.5938, 0.9558, 0.625, 0.9558, 0.6246, 1.0, 0.5941, 1.0, 0.3838, 0.0508, 0.4193, 0.07994, 0.4046, 0.09537, 0.3715, 0.06818, 0.3715, 0.06818, 0.4046, 0.09537, 0.3895, 0.1105, 0.3596, 0.08591, 0.5625, 0.9558, 0.5938, 0.9558, 0.5934, 1.0, 0.5629, 1.0, 0.3423, 0.02853, 0.3828, 0.05018, 0.3715, 0.06818, 0.3337, 0.04797, 0.3337, 0.04797, 0.3715, 0.06818, 0.3596, 0.08591, 0.3255, 0.06768, 0.5312, 0.9558, 0.5625, 0.9558, 0.5621, 1.0, 0.5316, 1.0, 0.2974, 0.01477, 0.3413, 0.02811, 0.3337, 0.04797, 0.2927, 0.03553, 0.2927, 0.03553, 0.3337, 0.04797, 0.3255, 0.06768, 0.2885, 0.05644, 0.5, 0.9558, 0.5312, 0.9558, 0.5309, 1.0, 0.5004, 1.0, 0.2506, 0.01005, 0.2963, 0.01456, 0.2927, 0.03553, 0.25, 0.03133, 0.25, 0.03133, 0.2927, 0.03553, 0.2885, 0.05644, 0.25, 0.05265, 0.4688, 0.9558, 0.5, 0.9558, 0.4996, 1.0, 0.4691, 1.0, 0.2037, 0.01456, 0.2494, 0.01005, 0.25, 0.03133, 0.2073, 0.03553, 0.2073, 0.03553, 0.25, 0.03133, 0.25, 0.05265, 0.2115, 0.05644, 0.4375, 0.9558, 0.4688, 0.9558, 0.4684, 1.0, 0.4379, 1.0, 0.1587, 0.02811, 0.2026, 0.01477, 0.2073, 0.03553, 0.1663, 0.04797, 0.1663, 0.04797, 0.2073, 0.03553, 0.2115, 0.05644, 0.1745, 0.06768, 0.4062, 0.9558, 0.4375, 0.9558, 0.4371, 1.0, 0.4066, 1.0, 0.1172, 0.05018, 0.1577, 0.02853, 0.1663, 0.04797, 0.1285, 0.06818, 0.1285, 0.06818, 0.1663, 0.04797, 0.1745, 0.06768, 0.1404, 0.08591, 0.375, 0.9558, 0.4062, 0.9558, 0.4059, 1.0, 0.3754, 1.0, 0.08073, 0.07994, 0.1162, 0.0508, 0.1285, 0.06818, 0.09537, 0.09537, 0.09537, 0.09537, 0.1285, 0.06818, 0.1404, 0.08591, 0.1105, 0.1105, 0.3438, 0.9558, 0.375, 0.9558, 0.3746, 1.0, 0.3441, 1.0, 0.0508, 0.1162, 0.07994, 0.08073, 0.09537, 0.09537, 0.06818, 0.1285, 0.06818, 0.1285, 0.09537, 0.09537, 0.1105, 0.1105, 0.08591, 0.1404, 0.3125, 0.9558, 0.3438, 0.9558, 0.3434, 1.0, 0.3129, 1.0, 0.02853, 0.1577, 0.05018, 0.1172, 0.06818, 0.1285, 0.04797, 0.1663, 0.04797, 0.1663, 0.06818, 0.1285, 0.08591, 0.1404, 0.06768, 0.1745, 0.2812, 0.9558, 0.3125, 0.9558, 0.3121, 1.0, 0.2816, 1.0, 0.01477, 0.2026, 0.02811, 0.1587, 0.04797, 0.1663, 0.03553, 0.2073, 0.03553, 0.2073, 0.04797, 0.1663, 0.06768, 0.1745, 0.05644, 0.2115, 0.25, 0.9558, 0.2812, 0.9558, 0.2809, 1.0, 0.2504, 1.0, 0.01005, 0.2494, 0.01456, 0.2037, 0.03553, 0.2073, 0.03133, 0.25, 0.03133, 0.25, 0.03553, 0.2073, 0.05644, 0.2115, 0.05265, 0.25, 0.2188, 0.9558, 0.25, 0.9558, 0.2496, 1.0, 0.2191, 1.0, 0.01456, 0.2963, 0.01005, 0.2506, 0.03133, 0.25, 0.03553, 0.2927, 0.03553, 0.2927, 0.03133, 0.25, 0.05265, 0.25, 0.05644, 0.2885, 0.1875, 0.9558, 0.2188, 0.9558, 0.2184, 1.0, 0.1879, 1.0, 0.02811, 0.3413, 0.01477, 0.2974, 0.03553, 0.2927, 0.04797, 0.3337, 0.04797, 0.3337, 0.03553, 0.2927, 0.05644, 0.2885, 0.06768, 0.3255, 0.1562, 0.9558, 0.1875, 0.9558, 0.1871, 1.0, 0.1566, 1.0, 0.05018, 0.3828, 0.02853, 0.3423, 0.04797, 0.3337, 0.06818, 0.3715, 0.06818, 0.3715, 0.04797, 0.3337, 0.06768, 0.3255, 0.08591, 0.3596, 0.125, 0.9558, 0.1562, 0.9558, 0.1559, 1.0, 0.1254, 1.0, 0.07994, 0.4193, 0.0508, 0.3838, 0.06818, 0.3715, 0.09537, 0.4046, 0.09537, 0.4046, 0.06818, 0.3715, 0.08591, 0.3596, 0.1105, 0.3895, 0.09375, 0.9558, 0.125, 0.9558, 0.1246, 1.0, 0.09412, 1.0, 0.1162, 0.4492, 0.08073, 0.4201, 0.09537, 0.4046, 0.1285, 0.4318, 0.1285, 0.4318, 0.09537, 0.4046, 0.1105, 0.3895, 0.1404, 0.4141, 0.0625, 0.9558, 0.09375, 0.9558, 0.09338, 1.0, 0.06287, 1.0, 0.1577, 0.4715, 0.1172, 0.4498, 0.1285, 0.4318, 0.1663, 0.452, 0.1663, 0.452, 0.1285, 0.4318, 0.1404, 0.4141, 0.1745, 0.4323, 0.03125, 0.9558, 0.0625, 0.9558, 0.06213, 1.0, 0.03162, 1.0, 0.2026, 0.4852, 0.1587, 0.4719, 0.1663, 0.452, 0.2073, 0.4645, 0.2073, 0.4645, 0.1663, 0.452, 0.1745, 0.4323, 0.2115, 0.4436, 0.0, 0.9558, 0.03125, 0.9558, 0.03088, 1.0, 0.000372, 1.0, 0.2494, 0.4899, 0.2037, 0.4854, 0.2073, 0.4645, 0.25, 0.4687, 0.25, 0.4687, 0.2073, 0.4645, 0.2115, 0.4436, 0.25, 0.4473, 1.0, 0.5522, 1.0, 0.9558, 0.9688, 0.9558, 0.9688, 0.5522, 0.7787, 0.3941, 0.75, 0.397, 0.75, 0.4396, 0.787, 0.436, 0.8062, 0.3858, 0.7787, 0.3941, 0.787, 0.436, 0.8226, 0.4252, 0.8316, 0.3722, 0.8062, 0.3858, 0.8226, 0.4252, 0.8553, 0.4077, 0.8539, 0.3539, 0.8316, 0.3722, 0.8553, 0.4077, 0.8841, 0.3841, 0.8722, 0.3316, 0.8539, 0.3539, 0.8841, 0.3841, 0.9077, 0.3553, 0.8858, 0.3062, 0.8722, 0.3316, 0.9077, 0.3553, 0.9252, 0.3226, 0.8941, 0.2787, 0.8858, 0.3062, 0.9252, 0.3226, 0.936, 0.287, 0.897, 0.25, 0.8941, 0.2787, 0.936, 0.287, 0.9396, 0.25, 0.8941, 0.2213, 0.897, 0.25, 0.9396, 0.25, 0.936, 0.213, 0.8858, 0.1938, 0.8941, 0.2213, 0.936, 0.213, 0.9252, 0.1774, 0.8722, 0.1684, 0.8858, 0.1938, 0.9252, 0.1774, 0.9077, 0.1447, 0.8539, 0.1461, 0.8722, 0.1684, 0.9077, 0.1447, 0.8841, 0.1159, 0.8316, 0.1278, 0.8539, 0.1461, 0.8841, 0.1159, 0.8553, 0.09234, 0.8062, 0.1142, 0.8316, 0.1278, 0.8553, 0.09234, 0.8226, 0.07481, 0.7787, 0.1059, 0.8062, 0.1142, 0.8226, 0.07481, 0.787, 0.06402, 0.75, 0.103, 0.7787, 0.1059, 0.787, 0.06402, 0.75, 0.06038, 0.7213, 0.1059, 0.75, 0.103, 0.75, 0.06038, 0.713, 0.06402, 0.6938, 0.1142, 0.7213, 0.1059, 0.713, 0.06402, 0.6774, 0.07481, 0.6684, 0.1278, 0.6938, 0.1142, 0.6774, 0.07481, 0.6447, 0.09234, 0.6461, 0.1461, 0.6684, 0.1278, 0.6447, 0.09234, 0.6159, 0.1159, 0.6278, 0.1684, 0.6461, 0.1461, 0.6159, 0.1159, 0.5923, 0.1447, 0.6142, 0.1938, 0.6278, 0.1684, 0.5923, 0.1447, 0.5748, 0.1774, 0.6059, 0.2213, 0.6142, 0.1938, 0.5748, 0.1774, 0.564, 0.213, 0.603, 0.25, 0.6059, 0.2213, 0.564, 0.213, 0.5604, 0.25, 0.6059, 0.2787, 0.603, 0.25, 0.5604, 0.25, 0.564, 0.287, 0.6142, 0.3062, 0.6059, 0.2787, 0.564, 0.287, 0.5748, 0.3226, 0.6278, 0.3316, 0.6142, 0.3062, 0.5748, 0.3226, 0.5923, 0.3553, 0.6461, 0.3539, 0.6278, 0.3316, 0.5923, 0.3553, 0.6159, 0.3841, 0.6684, 0.3722, 0.6461, 0.3539, 0.6159, 0.3841, 0.6447, 0.4077, 0.6938, 0.3858, 0.6684, 0.3722, 0.6447, 0.4077, 0.6774, 0.4252, 0.7213, 0.3941, 0.6938, 0.3858, 0.6774, 0.4252, 0.713, 0.436, 0.75, 0.397, 0.7213, 0.3941, 0.713, 0.436, 0.75, 0.4396])
me_cylinder.update()
me_cylinder_001 = bpy.data.meshes.new('Cylinder.001')
me_cylinder_001.from_pydata([(1.311e-08, 0.6123, -0.5818), (0.0, 1.0, -0.7911), (-9.313e-10, 0.895, -0.972), (-2.328e-10, 0.9719, -0.8955), (0.1195, 0.6006, -0.5818), (0.1951, 0.9808, -0.7911), (0.1746, 0.8778, -0.972), (0.1896, 0.9532, -0.8955), (0.2343, 0.5657, -0.5818), (0.3827, 0.9239, -0.7911), (0.3425, 0.8269, -0.972), (0.3719, 0.8979, -0.8955), (0.3402, 0.5091, -0.5818), (0.5556, 0.8315, -0.7911), (0.4973, 0.7442, -0.972), (0.5399, 0.8081, -0.8955), (0.433, 0.433, -0.5818), (0.7071, 0.7071, -0.7911), (0.6329, 0.6329, -0.972), (0.6872, 0.6872, -0.8955), (0.5091, 0.3402, -0.5818), (0.8315, 0.5556, -0.7911), (0.7442, 0.4973, -0.972), (0.8081, 0.5399, -0.8955), (0.5657, 0.2343, -0.5818), (0.9239, 0.3827, -0.7911), (0.8269, 0.3425, -0.972), (0.8979, 0.3719, -0.8955), (0.6006, 0.1195, -0.5818), (0.9808, 0.1951, -0.7911), (0.8778, 0.1746, -0.972), (0.9532, 0.1896, -0.8955), (0.6123, 2.528e-09, -0.5818), (1.0, 0.0, -0.7911), (0.895, 9.313e-10, -0.972), (0.9719, 2.328e-10, -0.8955), (0.6006, -0.1195, -0.5818), (0.9808, -0.1951, -0.7911), (0.8778, -0.1746, -0.972), (0.9532, -0.1896, -0.8955), (0.5657, -0.2343, -0.5818), (0.9239, -0.3827, -0.7911), (0.8269, -0.3425, -0.972), (0.8979, -0.3719, -0.8955), (0.5091, -0.3402, -0.5818), (0.8315, -0.5556, -0.7911), (0.7442, -0.4973, -0.972), (0.8081, -0.5399, -0.8955), (0.433, -0.433, -0.5818), (0.7071, -0.7071, -0.7911), (0.6329, -0.6329, -0.972), (0.6872, -0.6872, -0.8955), (0.3402, -0.5091, -0.5818), (0.5556, -0.8315, -0.7911), (0.4973, -0.7442, -0.972), (0.5399, -0.8081, -0.8955), (0.2343, -0.5657, -0.5818), (0.3827, -0.9239, -0.7911), (0.3425, -0.8269, -0.972), (0.3719, -0.8979, -0.8955), (0.1195, -0.6006, -0.5818), (0.1951, -0.9808, -0.7911), (0.1746, -0.8778, -0.972), (0.1896, -0.9532, -0.8955), (1.817e-08, -0.6123, -0.5818), (0.0, -1.0, -0.7911), (9.313e-10, -0.895, -0.972), (2.328e-10, -0.9719, -0.8955), (-0.1195, -0.6006, -0.5818), (-0.1951, -0.9808, -0.7911), (-0.1746, -0.8778, -0.972), (-0.1896, -0.9532, -0.8955), (-0.2343, -0.5657, -0.5818), (-0.3827, -0.9239, -0.7911), (-0.3425, -0.8269, -0.972), (-0.3719, -0.8979, -0.8955), (-0.3402, -0.5091, -0.5818), (-0.5556, -0.8315, -0.7911), (-0.4973, -0.7442, -0.972), (-0.5399, -0.8081, -0.8955), (-0.433, -0.433, -0.5818), (-0.7071, -0.7071, -0.7911), (-0.6329, -0.6329, -0.972), (-0.6872, -0.6872, -0.8955), (-0.5091, -0.3402, -0.5818), (-0.8315, -0.5556, -0.7911), (-0.7442, -0.4973, -0.972), (-0.8081, -0.5399, -0.8955), (-0.5657, -0.2343, -0.5818), (-0.9239, -0.3827, -0.7911), (-0.8269, -0.3425, -0.972), (-0.8979, -0.3719, -0.8955), (-0.6006, -0.1195, -0.5818), (-0.9808, -0.1951, -0.7911), (-0.8778, -0.1746, -0.972), (-0.9532, -0.1896, -0.8955), (-0.6123, -2.528e-09, -0.5818), (-1.0, 0.0, -0.7911), (-0.895, -9.313e-10, -0.972), (-0.9719, -2.328e-10, -0.8955), (-0.6006, 0.1195, -0.5818), (-0.9808, 0.1951, -0.7911), (-0.8778, 0.1746, -0.972), (-0.9532, 0.1896, -0.8955), (-0.5657, 0.2343, -0.5818), (-0.9239, 0.3827, -0.7911), (-0.8269, 0.3425, -0.972), (-0.8979, 0.3719, -0.8955), (-0.5091, 0.3402, -0.5818), (-0.8315, 0.5556, -0.7911), (-0.7442, 0.4973, -0.972), (-0.8081, 0.5399, -0.8955), (-0.433, 0.433, -0.5818), (-0.7071, 0.7071, -0.7911), (-0.6329, 0.6329, -0.972), (-0.6872, 0.6872, -0.8955), (-0.3402, 0.5091, -0.5818), (-0.5556, 0.8315, -0.7911), (-0.4973, 0.7442, -0.972), (-0.5399, 0.8081, -0.8955), (-0.2343, 0.5657, -0.5818), (-0.3827, 0.9239, -0.7911), (-0.3425, 0.8269, -0.972), (-0.3719, 0.8979, -0.8955), (-0.1195, 0.6006, -0.5818), (-0.1951, 0.9808, -0.7911), (-0.1746, 0.8778, -0.972), (-0.1896, 0.9532, -0.8955), (0.0, 1.0, 0.8231), (0.0, 0.8223, 1.0), (0.0, 0.9762, 0.9116), (0.0, 0.9111, 0.9763), (0.1604, 0.8065, 1.0), (0.1951, 0.9808, 0.8231), (0.1778, 0.8936, 0.9763), (0.1904, 0.9574, 0.9116), (0.3147, 0.7597, 1.0), (0.3827, 0.9239, 0.8231), (0.3487, 0.8418, 0.9763), (0.3736, 0.9019, 0.9116), (0.4568, 0.6837, 1.0), (0.5556, 0.8315, 0.8231), (0.5062, 0.7576, 0.9763), (0.5423, 0.8117, 0.9116), (0.5814, 0.5814, 1.0), (0.7071, 0.7071, 0.8231), (0.6443, 0.6443, 0.9763), (0.6903, 0.6903, 0.9116), (0.6837, 0.4568, 1.0), (0.8315, 0.5556, 0.8231), (0.7576, 0.5062, 0.9763), (0.8117, 0.5423, 0.9116), (0.7597, 0.3147, 1.0), (0.9239, 0.3827, 0.8231), (0.8418, 0.3487, 0.9763), (0.9019, 0.3736, 0.9116), (0.8065, 0.1604, 1.0), (0.9808, 0.1951, 0.8231), (0.8936, 0.1778, 0.9763), (0.9574, 0.1904, 0.9116), (0.8223, 0.0, 1.0), (1.0, 0.0, 0.8231), (0.9111, 0.0, 0.9763), (0.9762, 0.0, 0.9116), (0.8065, -0.1604, 1.0), (0.9808, -0.1951, 0.8231), (0.8936, -0.1778, 0.9763), (0.9574, -0.1904, 0.9116), (0.7597, -0.3147, 1.0), (0.9239, -0.3827, 0.8231), (0.8418, -0.3487, 0.9763), (0.9019, -0.3736, 0.9116), (0.6837, -0.4568, 1.0), (0.8315, -0.5556, 0.8231), (0.7576, -0.5062, 0.9763), (0.8117, -0.5423, 0.9116), (0.5814, -0.5814, 1.0), (0.7071, -0.7071, 0.8231), (0.6443, -0.6443, 0.9763), (0.6903, -0.6903, 0.9116), (0.4568, -0.6837, 1.0), (0.5556, -0.8315, 0.8231), (0.5062, -0.7576, 0.9763), (0.5423, -0.8117, 0.9116), (0.3147, -0.7597, 1.0), (0.3827, -0.9239, 0.8231), (0.3487, -0.8418, 0.9763), (0.3736, -0.9019, 0.9116), (0.1604, -0.8065, 1.0), (0.1951, -0.9808, 0.8231), (0.1778, -0.8936, 0.9763), (0.1904, -0.9574, 0.9116), (0.0, -0.8223, 1.0), (0.0, -1.0, 0.8231), (0.0, -0.9111, 0.9763), (0.0, -0.9762, 0.9116), (-0.1604, -0.8065, 1.0), (-0.1951, -0.9808, 0.8231), (-0.1778, -0.8936, 0.9763), (-0.1904, -0.9574, 0.9116), (-0.3147, -0.7597, 1.0), (-0.3827, -0.9239, 0.8231), (-0.3487, -0.8418, 0.9763), (-0.3736, -0.9019, 0.9116), (-0.4568, -0.6837, 1.0), (-0.5556, -0.8315, 0.8231), (-0.5062, -0.7576, 0.9763), (-0.5423, -0.8117, 0.9116), (-0.5814, -0.5814, 1.0), (-0.7071, -0.7071, 0.8231), (-0.6443, -0.6443, 0.9763), (-0.6903, -0.6903, 0.9116), (-0.6837, -0.4568, 1.0), (-0.8315, -0.5556, 0.8231), (-0.7576, -0.5062, 0.9763), (-0.8117, -0.5423, 0.9116), (-0.7597, -0.3147, 1.0), (-0.9239, -0.3827, 0.8231), (-0.8418, -0.3487, 0.9763), (-0.9019, -0.3736, 0.9116), (-0.8065, -0.1604, 1.0), (-0.9808, -0.1951, 0.8231), (-0.8936, -0.1778, 0.9763), (-0.9574, -0.1904, 0.9116), (-0.8223, 0.0, 1.0), (-1.0, 0.0, 0.8231), (-0.9111, 0.0, 0.9763), (-0.9762, 0.0, 0.9116), (-0.8065, 0.1604, 1.0), (-0.9808, 0.1951, 0.8231), (-0.8936, 0.1778, 0.9763), (-0.9574, 0.1904, 0.9116), (-0.7597, 0.3147, 1.0), (-0.9239, 0.3827, 0.8231), (-0.8418, 0.3487, 0.9763), (-0.9019, 0.3736, 0.9116), (-0.6837, 0.4568, 1.0), (-0.8315, 0.5556, 0.8231), (-0.7576, 0.5062, 0.9763), (-0.8117, 0.5423, 0.9116), (-0.5814, 0.5814, 1.0), (-0.7071, 0.7071, 0.8231), (-0.6443, 0.6443, 0.9763), (-0.6903, 0.6903, 0.9116), (-0.4568, 0.6837, 1.0), (-0.5556, 0.8315, 0.8231), (-0.5062, 0.7576, 0.9763), (-0.5423, 0.8117, 0.9116), (-0.3147, 0.7597, 1.0), (-0.3827, 0.9239, 0.8231), (-0.3487, 0.8418, 0.9763), (-0.3736, 0.9019, 0.9116), (-0.1604, 0.8065, 1.0), (-0.1951, 0.9808, 0.8231), (-0.1778, 0.8936, 0.9763), (-0.1904, 0.9574, 0.9116), (0.1541, 0.7749, -1.0), (-1.863e-09, 0.7901, -1.0), (0.3024, 0.7299, -1.0), (0.4389, 0.6569, -1.0), (0.5587, 0.5587, -1.0), (0.6569, 0.4389, -1.0), (0.7299, 0.3024, -1.0), (0.7749, 0.1541, -1.0), (0.7901, 1.863e-09, -1.0), (0.7749, -0.1541, -1.0), (0.7299, -0.3024, -1.0), (0.6569, -0.4389, -1.0), (0.5587, -0.5587, -1.0), (0.4389, -0.6569, -1.0), (0.3024, -0.7299, -1.0), (0.1541, -0.7749, -1.0), (1.863e-09, -0.7901, -1.0), (-0.1541, -0.7749, -1.0), (-0.3024, -0.7299, -1.0), (-0.4389, -0.6569, -1.0), (-0.5587, -0.5587, -1.0), (-0.6569, -0.4389, -1.0), (-0.7299, -0.3024, -1.0), (-0.7749, -0.1541, -1.0), (-0.7901, -1.863e-09, -1.0), (-0.7749, 0.1541, -1.0), (-0.7299, 0.3024, -1.0), (-0.6569, 0.4389, -1.0), (-0.5587, 0.5587, -1.0), (-0.4389, 0.6569, -1.0), (-0.3024, 0.7299, -1.0), (-0.1541, 0.7749, -1.0)], [], [(5, 133, 137, 9), (13, 141, 145, 17), (17, 145, 149, 21), (21, 149, 153, 25), (25, 153, 157, 29), (29, 157, 161, 33), (33, 161, 165, 37), (37, 165, 169, 41), (41, 169, 173, 45), (45, 173, 177, 49), (49, 177, 181, 53), (53, 181, 185, 57), (57, 185, 189, 61), (61, 189, 193, 65), (65, 193, 197, 69), (69, 197, 201, 73), (73, 201, 205, 77), (77, 205, 209, 81), (81, 209, 213, 85), (85, 213, 217, 89), (89, 217, 221, 93), (93, 221, 225, 97), (97, 225, 229, 101), (101, 229, 233, 105), (105, 233, 237, 109), (109, 237, 241, 113), (113, 241, 245, 117), (117, 245, 249, 121), (121, 249, 253, 125), (125, 253, 128, 1), (9, 137, 141, 13), (132, 129, 252, 248, 244, 240, 236, 232, 228, 224, 220, 216, 212, 208, 204, 200, 196, 192, 188, 184, 180, 176, 172, 168, 164, 160, 156, 152, 148, 144, 140, 136), (1, 5, 7, 3), (3, 7, 6, 2), (2, 6, 256, 257), (5, 9, 11, 7), (7, 11, 10, 6), (6, 10, 258, 256), (9, 13, 15, 11), (11, 15, 14, 10), (10, 14, 259, 258), (13, 17, 19, 15), (15, 19, 18, 14), (14, 18, 260, 259), (17, 21, 23, 19), (19, 23, 22, 18), (18, 22, 261, 260), (21, 25, 27, 23), (23, 27, 26, 22), (22, 26, 262, 261), (25, 29, 31, 27), (27, 31, 30, 26), (26, 30, 263, 262), (29, 33, 35, 31), (31, 35, 34, 30), (30, 34, 264, 263), (33, 37, 39, 35), (35, 39, 38, 34), (34, 38, 265, 264), (37, 41, 43, 39), (39, 43, 42, 38), (38, 42, 266, 265), (41, 45, 47, 43), (43, 47, 46, 42), (42, 46, 267, 266), (45, 49, 51, 47), (47, 51, 50, 46), (46, 50, 268, 267), (49, 53, 55, 51), (51, 55, 54, 50), (50, 54, 269, 268), (53, 57, 59, 55), (55, 59, 58, 54), (54, 58, 270, 269), (57, 61, 63, 59), (59, 63, 62, 58), (58, 62, 271, 270), (61, 65, 67, 63), (63, 67, 66, 62), (62, 66, 272, 271), (65, 69, 71, 67), (67, 71, 70, 66), (66, 70, 273, 272), (69, 73, 75, 71), (71, 75, 74, 70), (70, 74, 274, 273), (73, 77, 79, 75), (75, 79, 78, 74), (74, 78, 275, 274), (77, 81, 83, 79), (79, 83, 82, 78), (78, 82, 276, 275), (81, 85, 87, 83), (83, 87, 86, 82), (82, 86, 277, 276), (85, 89, 91, 87), (87, 91, 90, 86), (86, 90, 278, 277), (89, 93, 95, 91), (91, 95, 94, 90), (90, 94, 279, 278), (93, 97, 99, 95), (95, 99, 98, 94), (94, 98, 280, 279), (97, 101, 103, 99), (99, 103, 102, 98), (98, 102, 281, 280), (101, 105, 107, 103), (103, 107, 106, 102), (102, 106, 282, 281), (105, 109, 111, 107), (107, 111, 110, 106), (106, 110, 283, 282), (109, 113, 115, 111), (111, 115, 114, 110), (110, 114, 284, 283), (113, 117, 119, 115), (115, 119, 118, 114), (114, 118, 285, 284), (117, 121, 123, 119), (119, 123, 122, 118), (118, 122, 286, 285), (121, 125, 127, 123), (123, 127, 126, 122), (122, 126, 287, 286), (125, 1, 3, 127), (127, 3, 2, 126), (126, 2, 257, 287), (0, 4, 8, 12, 16, 20, 24, 28, 32, 36, 40, 44, 48, 52, 56, 60, 64, 68, 72, 76, 80, 84, 88, 92, 96, 100, 104, 108, 112, 116, 120, 124), (133, 128, 130, 135), (135, 130, 131, 134), (134, 131, 129, 132), (137, 133, 135, 139), (139, 135, 134, 138), (138, 134, 132, 136), (141, 137, 139, 143), (143, 139, 138, 142), (142, 138, 136, 140), (145, 141, 143, 147), (147, 143, 142, 146), (146, 142, 140, 144), (149, 145, 147, 151), (151, 147, 146, 150), (150, 146, 144, 148), (153, 149, 151, 155), (155, 151, 150, 154), (154, 150, 148, 152), (157, 153, 155, 159), (159, 155, 154, 158), (158, 154, 152, 156), (161, 157, 159, 163), (163, 159, 158, 162), (162, 158, 156, 160), (165, 161, 163, 167), (167, 163, 162, 166), (166, 162, 160, 164), (169, 165, 167, 171), (171, 167, 166, 170), (170, 166, 164, 168), (173, 169, 171, 175), (175, 171, 170, 174), (174, 170, 168, 172), (177, 173, 175, 179), (179, 175, 174, 178), (178, 174, 172, 176), (181, 177, 179, 183), (183, 179, 178, 182), (182, 178, 176, 180), (185, 181, 183, 187), (187, 183, 182, 186), (186, 182, 180, 184), (189, 185, 187, 191), (191, 187, 186, 190), (190, 186, 184, 188), (193, 189, 191, 195), (195, 191, 190, 194), (194, 190, 188, 192), (197, 193, 195, 199), (199, 195, 194, 198), (198, 194, 192, 196), (201, 197, 199, 203), (203, 199, 198, 202), (202, 198, 196, 200), (205, 201, 203, 207), (207, 203, 202, 206), (206, 202, 200, 204), (209, 205, 207, 211), (211, 207, 206, 210), (210, 206, 204, 208), (213, 209, 211, 215), (215, 211, 210, 214), (214, 210, 208, 212), (217, 213, 215, 219), (219, 215, 214, 218), (218, 214, 212, 216), (221, 217, 219, 223), (223, 219, 218, 222), (222, 218, 216, 220), (225, 221, 223, 227), (227, 223, 222, 226), (226, 222, 220, 224), (229, 225, 227, 231), (231, 227, 226, 230), (230, 226, 224, 228), (233, 229, 231, 235), (235, 231, 230, 234), (234, 230, 228, 232), (237, 233, 235, 239), (239, 235, 234, 238), (238, 234, 232, 236), (241, 237, 239, 243), (243, 239, 238, 242), (242, 238, 236, 240), (245, 241, 243, 247), (247, 243, 242, 246), (246, 242, 240, 244), (249, 245, 247, 251), (251, 247, 246, 250), (250, 246, 244, 248), (253, 249, 251, 255), (255, 251, 250, 254), (254, 250, 248, 252), (128, 253, 255, 130), (130, 255, 254, 131), (131, 254, 252, 129), (1, 128, 133, 5), (4, 0, 257, 256), (8, 4, 256, 258), (12, 8, 258, 259), (16, 12, 259, 260), (20, 16, 260, 261), (24, 20, 261, 262), (28, 24, 262, 263), (32, 28, 263, 264), (36, 32, 264, 265), (40, 36, 265, 266), (44, 40, 266, 267), (48, 44, 267, 268), (52, 48, 268, 269), (56, 52, 269, 270), (60, 56, 270, 271), (64, 60, 271, 272), (68, 64, 272, 273), (72, 68, 273, 274), (76, 72, 274, 275), (80, 76, 275, 276), (84, 80, 276, 277), (88, 84, 277, 278), (92, 88, 278, 279), (96, 92, 279, 280), (100, 96, 280, 281), (104, 100, 281, 282), (108, 104, 282, 283), (112, 108, 283, 284), (116, 112, 284, 285), (120, 116, 285, 286), (124, 120, 286, 287), (0, 124, 287, 257)])
_uv = me_cylinder_001.uv_layers.new(name='UVMap')
_uv.uv.foreach_set('vector', [0.9688, 0.5522, 0.9688, 0.9558, 0.9375, 0.9558, 0.9375, 0.5522, 0.9063, 0.5522, 0.9062, 0.9558, 0.875, 0.9558, 0.875, 0.5522, 0.875, 0.5522, 0.875, 0.9558, 0.8438, 0.9558, 0.8438, 0.5522, 0.8438, 0.5522, 0.8438, 0.9558, 0.8125, 0.9558, 0.8125, 0.5522, 0.8125, 0.5522, 0.8125, 0.9558, 0.7812, 0.9558, 0.7812, 0.5522, 0.7812, 0.5522, 0.7812, 0.9558, 0.75, 0.9558, 0.75, 0.5522, 0.75, 0.5522, 0.75, 0.9558, 0.7188, 0.9558, 0.7188, 0.5522, 0.7188, 0.5522, 0.7188, 0.9558, 0.6875, 0.9558, 0.6875, 0.5522, 0.6875, 0.5522, 0.6875, 0.9558, 0.6562, 0.9558, 0.6562, 0.5522, 0.6563, 0.5522, 0.6562, 0.9558, 0.625, 0.9558, 0.625, 0.5522, 0.625, 0.5522, 0.625, 0.9558, 0.5938, 0.9558, 0.5938, 0.5522, 0.5938, 0.5522, 0.5938, 0.9558, 0.5625, 0.9558, 0.5625, 0.5522, 0.5625, 0.5522, 0.5625, 0.9558, 0.5312, 0.9558, 0.5312, 0.5522, 0.5312, 0.5522, 0.5312, 0.9558, 0.5, 0.9558, 0.5, 0.5522, 0.5, 0.5522, 0.5, 0.9558, 0.4688, 0.9558, 0.4688, 0.5522, 0.4688, 0.5522, 0.4688, 0.9558, 0.4375, 0.9558, 0.4375, 0.5522, 0.4375, 0.5522, 0.4375, 0.9558, 0.4062, 0.9558, 0.4062, 0.5522, 0.4062, 0.5522, 0.4062, 0.9558, 0.375, 0.9558, 0.375, 0.5522, 0.375, 0.5522, 0.375, 0.9558, 0.3438, 0.9558, 0.3438, 0.5522, 0.3438, 0.5522, 0.3438, 0.9558, 0.3125, 0.9558, 0.3125, 0.5522, 0.3125, 0.5522, 0.3125, 0.9558, 0.2812, 0.9558, 0.2812, 0.5522, 0.2812, 0.5522, 0.2812, 0.9558, 0.25, 0.9558, 0.25, 0.5522, 0.25, 0.5522, 0.25, 0.9558, 0.2188, 0.9558, 0.2188, 0.5522, 0.2188, 0.5522, 0.2188, 0.9558, 0.1875, 0.9558, 0.1875, 0.5522, 0.1875, 0.5522, 0.1875, 0.9558, 0.1562, 0.9558, 0.1562, 0.5522, 0.1562, 0.5522, 0.1562, 0.9558, 0.125, 0.9558, 0.125, 0.5522, 0.125, 0.5522, 0.125, 0.9558, 0.09375, 0.9558, 0.09375, 0.5522, 0.09375, 0.5522, 0.09375, 0.9558, 0.0625, 0.9558, 0.0625, 0.5522, 0.0625, 0.5522, 0.0625, 0.9558, 0.03125, 0.9558, 0.03125, 0.5522, 0.03125, 0.5522, 0.03125, 0.9558, 0.0, 0.9558, 0.0, 0.5522, 0.9375, 0.5522, 0.9375, 0.9558, 0.9062, 0.9558, 0.9062, 0.5522, 0.2885, 0.4436, 0.25, 0.4473, 0.2115, 0.4436, 0.1745, 0.4323, 0.1404, 0.4141, 0.1105, 0.3895, 0.08591, 0.3596, 0.06768, 0.3255, 0.05644, 0.2885, 0.05265, 0.25, 0.05644, 0.2115, 0.06768, 0.1745, 0.08591, 0.1404, 0.1105, 0.1105, 0.1404, 0.08591, 0.1745, 0.06768, 0.2115, 0.05644, 0.25, 0.05265, 0.2885, 0.05644, 0.3255, 0.06768, 0.3596, 0.08591, 0.3895, 0.1105, 0.4141, 0.1404, 0.4323, 0.1745, 0.4436, 0.2115, 0.4473, 0.25, 0.4436, 0.2885, 0.4323, 0.3255, 0.4141, 0.3596, 0.3895, 0.3895, 0.3596, 0.4141, 0.3255, 0.4323, 1.0, 0.5522, 0.9688, 0.5522, 0.9692, 0.5, 0.9996, 0.5, 0.7507, 0.4899, 0.7962, 0.4855, 0.7919, 0.4607, 0.75, 0.4648, 0.75, 0.4648, 0.7919, 0.4607, 0.787, 0.436, 0.75, 0.4396, 0.9688, 0.5522, 0.9375, 0.5522, 0.9379, 0.5, 0.9683, 0.5, 0.7975, 0.4852, 0.8412, 0.4719, 0.8322, 0.4485, 0.7919, 0.4607, 0.7919, 0.4607, 0.8322, 0.4485, 0.8226, 0.4252, 0.787, 0.436, 0.9375, 0.5522, 0.9062, 0.5522, 0.9067, 0.5, 0.9371, 0.5, 0.8424, 0.4714, 0.8828, 0.4499, 0.8693, 0.4286, 0.8322, 0.4485, 0.8322, 0.4485, 0.8693, 0.4286, 0.8553, 0.4077, 0.8226, 0.4252, 0.9063, 0.5522, 0.875, 0.5522, 0.8754, 0.5, 0.9058, 0.5, 0.8838, 0.4491, 0.9192, 0.4201, 0.9019, 0.4019, 0.8693, 0.4286, 0.8693, 0.4286, 0.9019, 0.4019, 0.8841, 0.3841, 0.8553, 0.4077, 0.875, 0.5522, 0.8438, 0.5522, 0.8442, 0.5, 0.8746, 0.5, 0.9201, 0.4192, 0.9491, 0.3838, 0.9286, 0.3693, 0.9019, 0.4019, 0.9019, 0.4019, 0.9286, 0.3693, 0.9077, 0.3553, 0.8841, 0.3841, 0.8438, 0.5522, 0.8125, 0.5522, 0.8129, 0.5, 0.8433, 0.5, 0.9499, 0.3828, 0.9714, 0.3424, 0.9485, 0.3322, 0.9286, 0.3693, 0.9286, 0.3693, 0.9485, 0.3322, 0.9252, 0.3226, 0.9077, 0.3553, 0.8125, 0.5522, 0.7812, 0.5522, 0.7817, 0.5, 0.8121, 0.5, 0.9719, 0.3412, 0.9852, 0.2975, 0.9607, 0.2919, 0.9485, 0.3322, 0.9485, 0.3322, 0.9607, 0.2919, 0.936, 0.287, 0.9252, 0.3226, 0.7812, 0.5522, 0.75, 0.5522, 0.7504, 0.5, 0.7808, 0.5, 0.9855, 0.2962, 0.9899, 0.2507, 0.9648, 0.25, 0.9607, 0.2919, 0.9607, 0.2919, 0.9648, 0.25, 0.9396, 0.25, 0.936, 0.287, 0.75, 0.5522, 0.7188, 0.5522, 0.7192, 0.5, 0.7496, 0.5, 0.9899, 0.2493, 0.9855, 0.2038, 0.9607, 0.2081, 0.9648, 0.25, 0.9648, 0.25, 0.9607, 0.2081, 0.936, 0.213, 0.9396, 0.25, 0.7188, 0.5522, 0.6875, 0.5522, 0.6879, 0.5, 0.7183, 0.5, 0.9852, 0.2025, 0.9719, 0.1588, 0.9485, 0.1678, 0.9607, 0.2081, 0.9607, 0.2081, 0.9485, 0.1678, 0.9252, 0.1774, 0.936, 0.213, 0.6875, 0.5522, 0.6562, 0.5522, 0.6567, 0.5, 0.6871, 0.5, 0.9714, 0.1576, 0.9499, 0.1172, 0.9286, 0.1307, 0.9485, 0.1678, 0.9485, 0.1678, 0.9286, 0.1307, 0.9077, 0.1447, 0.9252, 0.1774, 0.6563, 0.5522, 0.625, 0.5522, 0.6254, 0.5, 0.6558, 0.5, 0.9491, 0.1162, 0.9201, 0.08081, 0.9019, 0.09811, 0.9286, 0.1307, 0.9286, 0.1307, 0.9019, 0.09811, 0.8841, 0.1159, 0.9077, 0.1447, 0.625, 0.5522, 0.5938, 0.5522, 0.5942, 0.5, 0.6246, 0.5, 0.9192, 0.07987, 0.8838, 0.05087, 0.8693, 0.07139, 0.9019, 0.09811, 0.9019, 0.09811, 0.8693, 0.07139, 0.8553, 0.09234, 0.8841, 0.1159, 0.5938, 0.5522, 0.5625, 0.5522, 0.5629, 0.5, 0.5933, 0.5, 0.8828, 0.05014, 0.8424, 0.02858, 0.8322, 0.05154, 0.8693, 0.07139, 0.8693, 0.07139, 0.8322, 0.05154, 0.8226, 0.07481, 0.8553, 0.09234, 0.5625, 0.5522, 0.5312, 0.5522, 0.5317, 0.5, 0.5621, 0.5, 0.8412, 0.02808, 0.7975, 0.0148, 0.7919, 0.03932, 0.8322, 0.05154, 0.8322, 0.05154, 0.7919, 0.03932, 0.787, 0.06402, 0.8226, 0.07481, 0.5312, 0.5522, 0.5, 0.5522, 0.5004, 0.5, 0.5308, 0.5, 0.7962, 0.01455, 0.7507, 0.01006, 0.75, 0.03519, 0.7919, 0.03932, 0.7919, 0.03932, 0.75, 0.03519, 0.75, 0.06038, 0.787, 0.06402, 0.5, 0.5522, 0.4688, 0.5522, 0.4692, 0.5, 0.4996, 0.5, 0.7493, 0.01006, 0.7038, 0.01455, 0.7081, 0.03932, 0.75, 0.03519, 0.75, 0.03519, 0.7081, 0.03932, 0.713, 0.06402, 0.75, 0.06038, 0.4688, 0.5522, 0.4375, 0.5522, 0.4379, 0.5, 0.4683, 0.5, 0.7025, 0.0148, 0.6588, 0.02808, 0.6678, 0.05154, 0.7081, 0.03932, 0.7081, 0.03932, 0.6678, 0.05154, 0.6774, 0.07481, 0.713, 0.06402, 0.4375, 0.5522, 0.4062, 0.5522, 0.4067, 0.5, 0.4371, 0.5, 0.6576, 0.02858, 0.6172, 0.05014, 0.6307, 0.07139, 0.6678, 0.05154, 0.6678, 0.05154, 0.6307, 0.07139, 0.6447, 0.09234, 0.6774, 0.07481, 0.4062, 0.5522, 0.375, 0.5522, 0.3754, 0.5, 0.4058, 0.5, 0.6162, 0.05087, 0.5808, 0.07987, 0.5981, 0.09811, 0.6307, 0.07139, 0.6307, 0.07139, 0.5981, 0.09811, 0.6159, 0.1159, 0.6447, 0.09234, 0.375, 0.5522, 0.3438, 0.5522, 0.3442, 0.5, 0.3746, 0.5, 0.5799, 0.08081, 0.5509, 0.1162, 0.5714, 0.1307, 0.5981, 0.09811, 0.5981, 0.09811, 0.5714, 0.1307, 0.5923, 0.1447, 0.6159, 0.1159, 0.3438, 0.5522, 0.3125, 0.5522, 0.3129, 0.5, 0.3433, 0.5, 0.5501, 0.1172, 0.5286, 0.1576, 0.5515, 0.1678, 0.5714, 0.1307, 0.5714, 0.1307, 0.5515, 0.1678, 0.5748, 0.1774, 0.5923, 0.1447, 0.3125, 0.5522, 0.2812, 0.5522, 0.2817, 0.5, 0.3121, 0.5, 0.5281, 0.1588, 0.5148, 0.2025, 0.5393, 0.2081, 0.5515, 0.1678, 0.5515, 0.1678, 0.5393, 0.2081, 0.564, 0.213, 0.5748, 0.1774, 0.2812, 0.5522, 0.25, 0.5522, 0.2504, 0.5, 0.2808, 0.5, 0.5145, 0.2038, 0.5101, 0.2493, 0.5352, 0.25, 0.5393, 0.2081, 0.5393, 0.2081, 0.5352, 0.25, 0.5604, 0.25, 0.564, 0.213, 0.25, 0.5522, 0.2188, 0.5522, 0.2192, 0.5, 0.2496, 0.5, 0.5101, 0.2507, 0.5145, 0.2962, 0.5393, 0.2919, 0.5352, 0.25, 0.5352, 0.25, 0.5393, 0.2919, 0.564, 0.287, 0.5604, 0.25, 0.2188, 0.5522, 0.1875, 0.5522, 0.1879, 0.5, 0.2183, 0.5, 0.5148, 0.2975, 0.5281, 0.3412, 0.5515, 0.3322, 0.5393, 0.2919, 0.5393, 0.2919, 0.5515, 0.3322, 0.5748, 0.3226, 0.564, 0.287, 0.1875, 0.5522, 0.1562, 0.5522, 0.1567, 0.5, 0.1871, 0.5, 0.5286, 0.3424, 0.5501, 0.3828, 0.5714, 0.3693, 0.5515, 0.3322, 0.5515, 0.3322, 0.5714, 0.3693, 0.5923, 0.3553, 0.5748, 0.3226, 0.1562, 0.5522, 0.125, 0.5522, 0.1254, 0.5, 0.1558, 0.5, 0.5509, 0.3838, 0.5799, 0.4192, 0.5981, 0.4019, 0.5714, 0.3693, 0.5714, 0.3693, 0.5981, 0.4019, 0.6159, 0.3841, 0.5923, 0.3553, 0.125, 0.5522, 0.09375, 0.5522, 0.09419, 0.5, 0.1246, 0.5, 0.5808, 0.4201, 0.6162, 0.4491, 0.6307, 0.4286, 0.5981, 0.4019, 0.5981, 0.4019, 0.6307, 0.4286, 0.6447, 0.4077, 0.6159, 0.3841, 0.09375, 0.5522, 0.0625, 0.5522, 0.06294, 0.5, 0.09331, 0.5, 0.6172, 0.4499, 0.6576, 0.4714, 0.6678, 0.4485, 0.6307, 0.4286, 0.6307, 0.4286, 0.6678, 0.4485, 0.6774, 0.4252, 0.6447, 0.4077, 0.0625, 0.5522, 0.03125, 0.5522, 0.03169, 0.5, 0.06206, 0.5, 0.6588, 0.4719, 0.7025, 0.4852, 0.7081, 0.4607, 0.6678, 0.4485, 0.6678, 0.4485, 0.7081, 0.4607, 0.713, 0.436, 0.6774, 0.4252, 0.03125, 0.5522, 0.0, 0.5522, 0.0004394, 0.5, 0.03081, 0.5, 0.7038, 0.4855, 0.7493, 0.4899, 0.75, 0.4648, 0.7081, 0.4607, 0.7081, 0.4607, 0.75, 0.4648, 0.75, 0.4396, 0.713, 0.436, 0.75, 0.397, 0.7787, 0.3941, 0.8062, 0.3858, 0.8316, 0.3722, 0.8539, 0.3539, 0.8722, 0.3316, 0.8858, 0.3062, 0.8941, 0.2787, 0.897, 0.25, 0.8941, 0.2213, 0.8858, 0.1938, 0.8722, 0.1684, 0.8539, 0.1461, 0.8316, 0.1278, 0.8062, 0.1142, 0.7787, 0.1059, 0.75, 0.103, 0.7213, 0.1059, 0.6938, 0.1142, 0.6684, 0.1278, 0.6461, 0.1461, 0.6278, 0.1684, 0.6142, 0.1938, 0.6059, 0.2213, 0.603, 0.25, 0.6059, 0.2787, 0.6142, 0.3062, 0.6278, 0.3316, 0.6461, 0.3539, 0.6684, 0.3722, 0.6938, 0.3858, 0.7213, 0.3941, 0.9688, 0.9558, 1.0, 0.9558, 0.9996, 1.0, 0.9691, 1.0, 0.2963, 0.4854, 0.2506, 0.4899, 0.25, 0.4687, 0.2927, 0.4645, 0.2927, 0.4645, 0.25, 0.4687, 0.25, 0.4473, 0.2885, 0.4436, 0.9375, 0.9558, 0.9688, 0.9558, 0.9684, 1.0, 0.9379, 1.0, 0.3413, 0.4719, 0.2974, 0.4852, 0.2927, 0.4645, 0.3337, 0.452, 0.3337, 0.452, 0.2927, 0.4645, 0.2885, 0.4436, 0.3255, 0.4323, 0.9062, 0.9558, 0.9375, 0.9558, 0.9371, 1.0, 0.9066, 1.0, 0.3828, 0.4498, 0.3423, 0.4715, 0.3337, 0.452, 0.3715, 0.4318, 0.3715, 0.4318, 0.3337, 0.452, 0.3255, 0.4323, 0.3596, 0.4141, 0.875, 0.9558, 0.9062, 0.9558, 0.9059, 1.0, 0.8754, 1.0, 0.4193, 0.4201, 0.3838, 0.4492, 0.3715, 0.4318, 0.4046, 0.4046, 0.4046, 0.4046, 0.3715, 0.4318, 0.3596, 0.4141, 0.3895, 0.3895, 0.8438, 0.9558, 0.875, 0.9558, 0.8746, 1.0, 0.8441, 1.0, 0.4492, 0.3838, 0.4201, 0.4193, 0.4046, 0.4046, 0.4318, 0.3715, 0.4318, 0.3715, 0.4046, 0.4046, 0.3895, 0.3895, 0.4141, 0.3596, 0.8125, 0.9558, 0.8438, 0.9558, 0.8434, 1.0, 0.8129, 1.0, 0.4715, 0.3423, 0.4498, 0.3828, 0.4318, 0.3715, 0.452, 0.3337, 0.452, 0.3337, 0.4318, 0.3715, 0.4141, 0.3596, 0.4323, 0.3255, 0.7812, 0.9558, 0.8125, 0.9558, 0.8121, 1.0, 0.7816, 1.0, 0.4852, 0.2974, 0.4719, 0.3413, 0.452, 0.3337, 0.4645, 0.2927, 0.4645, 0.2927, 0.452, 0.3337, 0.4323, 0.3255, 0.4436, 0.2885, 0.75, 0.9558, 0.7812, 0.9558, 0.7809, 1.0, 0.7504, 1.0, 0.4899, 0.2506, 0.4854, 0.2963, 0.4645, 0.2927, 0.4687, 0.25, 0.4687, 0.25, 0.4645, 0.2927, 0.4436, 0.2885, 0.4473, 0.25, 0.7188, 0.9558, 0.75, 0.9558, 0.7496, 1.0, 0.7191, 1.0, 0.4854, 0.2037, 0.4899, 0.2494, 0.4687, 0.25, 0.4645, 0.2073, 0.4645, 0.2073, 0.4687, 0.25, 0.4473, 0.25, 0.4436, 0.2115, 0.6875, 0.9558, 0.7188, 0.9558, 0.7184, 1.0, 0.6879, 1.0, 0.4719, 0.1587, 0.4852, 0.2026, 0.4645, 0.2073, 0.452, 0.1663, 0.452, 0.1663, 0.4645, 0.2073, 0.4436, 0.2115, 0.4323, 0.1745, 0.6562, 0.9558, 0.6875, 0.9558, 0.6871, 1.0, 0.6566, 1.0, 0.4498, 0.1172, 0.4715, 0.1577, 0.452, 0.1663, 0.4318, 0.1285, 0.4318, 0.1285, 0.452, 0.1663, 0.4323, 0.1745, 0.4141, 0.1404, 0.625, 0.9558, 0.6562, 0.9558, 0.6559, 1.0, 0.6254, 1.0, 0.4201, 0.08073, 0.4492, 0.1162, 0.4318, 0.1285, 0.4046, 0.09537, 0.4046, 0.09537, 0.4318, 0.1285, 0.4141, 0.1404, 0.3895, 0.1105, 0.5938, 0.9558, 0.625, 0.9558, 0.6246, 1.0, 0.5941, 1.0, 0.3838, 0.0508, 0.4193, 0.07994, 0.4046, 0.09537, 0.3715, 0.06818, 0.3715, 0.06818, 0.4046, 0.09537, 0.3895, 0.1105, 0.3596, 0.08591, 0.5625, 0.9558, 0.5938, 0.9558, 0.5934, 1.0, 0.5629, 1.0, 0.3423, 0.02853, 0.3828, 0.05018, 0.3715, 0.06818, 0.3337, 0.04797, 0.3337, 0.04797, 0.3715, 0.06818, 0.3596, 0.08591, 0.3255, 0.06768, 0.5312, 0.9558, 0.5625, 0.9558, 0.5621, 1.0, 0.5316, 1.0, 0.2974, 0.01477, 0.3413, 0.02811, 0.3337, 0.04797, 0.2927, 0.03553, 0.2927, 0.03553, 0.3337, 0.04797, 0.3255, 0.06768, 0.2885, 0.05644, 0.5, 0.9558, 0.5312, 0.9558, 0.5309, 1.0, 0.5004, 1.0, 0.2506, 0.01005, 0.2963, 0.01456, 0.2927, 0.03553, 0.25, 0.03133, 0.25, 0.03133, 0.2927, 0.03553, 0.2885, 0.05644, 0.25, 0.05265, 0.4688, 0.9558, 0.5, 0.9558, 0.4996, 1.0, 0.4691, 1.0, 0.2037, 0.01456, 0.2494, 0.01005, 0.25, 0.03133, 0.2073, 0.03553, 0.2073, 0.03553, 0.25, 0.03133, 0.25, 0.05265, 0.2115, 0.05644, 0.4375, 0.9558, 0.4688, 0.9558, 0.4684, 1.0, 0.4379, 1.0, 0.1587, 0.02811, 0.2026, 0.01477, 0.2073, 0.03553, 0.1663, 0.04797, 0.1663, 0.04797, 0.2073, 0.03553, 0.2115, 0.05644, 0.1745, 0.06768, 0.4062, 0.9558, 0.4375, 0.9558, 0.4371, 1.0, 0.4066, 1.0, 0.1172, 0.05018, 0.1577, 0.02853, 0.1663, 0.04797, 0.1285, 0.06818, 0.1285, 0.06818, 0.1663, 0.04797, 0.1745, 0.06768, 0.1404, 0.08591, 0.375, 0.9558, 0.4062, 0.9558, 0.4059, 1.0, 0.3754, 1.0, 0.08073, 0.07994, 0.1162, 0.0508, 0.1285, 0.06818, 0.09537, 0.09537, 0.09537, 0.09537, 0.1285, 0.06818, 0.1404, 0.08591, 0.1105, 0.1105, 0.3438, 0.9558, 0.375, 0.9558, 0.3746, 1.0, 0.3441, 1.0, 0.0508, 0.1162, 0.07994, 0.08073, 0.09537, 0.09537, 0.06818, 0.1285, 0.06818, 0.1285, 0.09537, 0.09537, 0.1105, 0.1105, 0.08591, 0.1404, 0.3125, 0.9558, 0.3438, 0.9558, 0.3434, 1.0, 0.3129, 1.0, 0.02853, 0.1577, 0.05018, 0.1172, 0.06818, 0.1285, 0.04797, 0.1663, 0.04797, 0.1663, 0.06818, 0.1285, 0.08591, 0.1404, 0.06768, 0.1745, 0.2812, 0.9558, 0.3125, 0.9558, 0.3121, 1.0, 0.2816, 1.0, 0.01477, 0.2026, 0.02811, 0.1587, 0.04797, 0.1663, 0.03553, 0.2073, 0.03553, 0.2073, 0.04797, 0.1663, 0.06768, 0.1745, 0.05644, 0.2115, 0.25, 0.9558, 0.2812, 0.9558, 0.2809, 1.0, 0.2504, 1.0, 0.01005, 0.2494, 0.01456, 0.2037, 0.03553, 0.2073, 0.03133, 0.25, 0.03133, 0.25, 0.03553, 0.2073, 0.05644, 0.2115, 0.05265, 0.25, 0.2188, 0.9558, 0.25, 0.9558, 0.2496, 1.0, 0.2191, 1.0, 0.01456, 0.2963, 0.01005, 0.2506, 0.03133, 0.25, 0.03553, 0.2927, 0.03553, 0.2927, 0.03133, 0.25, 0.05265, 0.25, 0.05644, 0.2885, 0.1875, 0.9558, 0.2188, 0.9558, 0.2184, 1.0, 0.1879, 1.0, 0.02811, 0.3413, 0.01477, 0.2974, 0.03553, 0.2927, 0.04797, 0.3337, 0.04797, 0.3337, 0.03553, 0.2927, 0.05644, 0.2885, 0.06768, 0.3255, 0.1562, 0.9558, 0.1875, 0.9558, 0.1871, 1.0, 0.1566, 1.0, 0.05018, 0.3828, 0.02853, 0.3423, 0.04797, 0.3337, 0.06818, 0.3715, 0.06818, 0.3715, 0.04797, 0.3337, 0.06768, 0.3255, 0.08591, 0.3596, 0.125, 0.9558, 0.1562, 0.9558, 0.1559, 1.0, 0.1254, 1.0, 0.07994, 0.4193, 0.0508, 0.3838, 0.06818, 0.3715, 0.09537, 0.4046, 0.09537, 0.4046, 0.06818, 0.3715, 0.08591, 0.3596, 0.1105, 0.3895, 0.09375, 0.9558, 0.125, 0.9558, 0.1246, 1.0, 0.09412, 1.0, 0.1162, 0.4492, 0.08073, 0.4201, 0.09537, 0.4046, 0.1285, 0.4318, 0.1285, 0.4318, 0.09537, 0.4046, 0.1105, 0.3895, 0.1404, 0.4141, 0.0625, 0.9558, 0.09375, 0.9558, 0.09338, 1.0, 0.06287, 1.0, 0.1577, 0.4715, 0.1172, 0.4498, 0.1285, 0.4318, 0.1663, 0.452, 0.1663, 0.452, 0.1285, 0.4318, 0.1404, 0.4141, 0.1745, 0.4323, 0.03125, 0.9558, 0.0625, 0.9558, 0.06213, 1.0, 0.03162, 1.0, 0.2026, 0.4852, 0.1587, 0.4719, 0.1663, 0.452, 0.2073, 0.4645, 0.2073, 0.4645, 0.1663, 0.452, 0.1745, 0.4323, 0.2115, 0.4436, 0.0, 0.9558, 0.03125, 0.9558, 0.03088, 1.0, 0.000372, 1.0, 0.2494, 0.4899, 0.2037, 0.4854, 0.2073, 0.4645, 0.25, 0.4687, 0.25, 0.4687, 0.2073, 0.4645, 0.2115, 0.4436, 0.25, 0.4473, 1.0, 0.5522, 1.0, 0.9558, 0.9688, 0.9558, 0.9688, 0.5522, 0.7787, 0.3941, 0.75, 0.397, 0.75, 0.4396, 0.787, 0.436, 0.8062, 0.3858, 0.7787, 0.3941, 0.787, 0.436, 0.8226, 0.4252, 0.8316, 0.3722, 0.8062, 0.3858, 0.8226, 0.4252, 0.8553, 0.4077, 0.8539, 0.3539, 0.8316, 0.3722, 0.8553, 0.4077, 0.8841, 0.3841, 0.8722, 0.3316, 0.8539, 0.3539, 0.8841, 0.3841, 0.9077, 0.3553, 0.8858, 0.3062, 0.8722, 0.3316, 0.9077, 0.3553, 0.9252, 0.3226, 0.8941, 0.2787, 0.8858, 0.3062, 0.9252, 0.3226, 0.936, 0.287, 0.897, 0.25, 0.8941, 0.2787, 0.936, 0.287, 0.9396, 0.25, 0.8941, 0.2213, 0.897, 0.25, 0.9396, 0.25, 0.936, 0.213, 0.8858, 0.1938, 0.8941, 0.2213, 0.936, 0.213, 0.9252, 0.1774, 0.8722, 0.1684, 0.8858, 0.1938, 0.9252, 0.1774, 0.9077, 0.1447, 0.8539, 0.1461, 0.8722, 0.1684, 0.9077, 0.1447, 0.8841, 0.1159, 0.8316, 0.1278, 0.8539, 0.1461, 0.8841, 0.1159, 0.8553, 0.09234, 0.8062, 0.1142, 0.8316, 0.1278, 0.8553, 0.09234, 0.8226, 0.07481, 0.7787, 0.1059, 0.8062, 0.1142, 0.8226, 0.07481, 0.787, 0.06402, 0.75, 0.103, 0.7787, 0.1059, 0.787, 0.06402, 0.75, 0.06038, 0.7213, 0.1059, 0.75, 0.103, 0.75, 0.06038, 0.713, 0.06402, 0.6938, 0.1142, 0.7213, 0.1059, 0.713, 0.06402, 0.6774, 0.07481, 0.6684, 0.1278, 0.6938, 0.1142, 0.6774, 0.07481, 0.6447, 0.09234, 0.6461, 0.1461, 0.6684, 0.1278, 0.6447, 0.09234, 0.6159, 0.1159, 0.6278, 0.1684, 0.6461, 0.1461, 0.6159, 0.1159, 0.5923, 0.1447, 0.6142, 0.1938, 0.6278, 0.1684, 0.5923, 0.1447, 0.5748, 0.1774, 0.6059, 0.2213, 0.6142, 0.1938, 0.5748, 0.1774, 0.564, 0.213, 0.603, 0.25, 0.6059, 0.2213, 0.564, 0.213, 0.5604, 0.25, 0.6059, 0.2787, 0.603, 0.25, 0.5604, 0.25, 0.564, 0.287, 0.6142, 0.3062, 0.6059, 0.2787, 0.564, 0.287, 0.5748, 0.3226, 0.6278, 0.3316, 0.6142, 0.3062, 0.5748, 0.3226, 0.5923, 0.3553, 0.6461, 0.3539, 0.6278, 0.3316, 0.5923, 0.3553, 0.6159, 0.3841, 0.6684, 0.3722, 0.6461, 0.3539, 0.6159, 0.3841, 0.6447, 0.4077, 0.6938, 0.3858, 0.6684, 0.3722, 0.6447, 0.4077, 0.6774, 0.4252, 0.7213, 0.3941, 0.6938, 0.3858, 0.6774, 0.4252, 0.713, 0.436, 0.75, 0.397, 0.7213, 0.3941, 0.713, 0.436, 0.75, 0.4396])
me_cylinder_001.update()

# ---- objects
ob_cube = bpy.data.objects.new('Cube', me_cube_001)
ob_empty = bpy.data.objects.new('Empty', None)
ob_empty_001 = bpy.data.objects.new('Empty.001', None)
ob_tires_front = bpy.data.objects.new('tires.front', me_cylinder)
ob_tires_front_001 = bpy.data.objects.new('tires.front.001', me_cylinder_001)

# ---- transforms, parenting, visibility, modifiers, constraints
ob_cube.location = (0.0, 0.0, 1.527)
ob_empty.location = (0.0, 0.0, 0.0)
ob_empty.rotation_euler = (0.0, 0.0, -1.571)
ob_empty.scale = (2.14, 2.14, 2.14)
ob_empty.empty_display_type = 'IMAGE'
ob_empty.empty_display_size = 5.0
ob_empty_001.location = (8.757, 2.509, 3.969)
ob_empty_001.rotation_euler = (1.571, -0.0, -1.571)
ob_empty_001.empty_display_type = 'IMAGE'
ob_empty_001.empty_display_size = 11.48
ob_empty_001.empty_image_offset = (-0.2722, -0.8932)
ob_tires_front.location = (-1.304, 2.24, 1.106)
ob_tires_front.rotation_euler = (-0.0, 1.571, 0.0)
ob_tires_front.scale = (0.5483, 0.5483, 0.2716)
_m = ob_tires_front.modifiers.new('Mirror', 'MIRROR')
_m.mirror_object = ob_cube
ob_tires_front_001.location = (-1.304, -2.755, 1.106)
ob_tires_front_001.rotation_euler = (-0.0, 1.571, 0.0)
ob_tires_front_001.scale = (0.5483, 0.5483, 0.2716)
_m = ob_tires_front_001.modifiers.new('Mirror', 'MIRROR')
_m.mirror_object = ob_cube

# ---- collection membership
col_collection.objects.link(ob_cube)
col_collection.objects.link(ob_empty)
col_collection.objects.link(ob_empty_001)
col_collection.objects.link(ob_tires_front)
col_collection.objects.link(ob_tires_front_001)

# ---- scene / render settings (as saved in the file)
scene.frame_start = 1; scene.frame_end = 250; scene.frame_set(1)
scene.render.engine = 'BLENDER_EEVEE_NEXT'
scene.cycles.sampling_pattern = 'TABULATED_SOBOL'
scene.view_settings.view_transform = 'Filmic'
bpy.context.view_layer.update()

# ---- added for rendering (the .blend has no active camera and no usable light): camera, sun
cam_auto = bpy.data.cameras.new('AutoCamera')
cam_auto.lens = 50.0
cam_auto.sensor_width = 36.0
cam_auto.clip_end = 1000.0
ob_auto_camera = bpy.data.objects.new('AutoCamera', cam_auto)
scene.collection.objects.link(ob_auto_camera)
ob_auto_camera.location = (8.38166, -9.9172, 8.07185)
ob_auto_camera.rotation_euler = (1.09748, -7.21219e-08, 0.694738)
scene.camera = ob_auto_camera
light_auto_sun = bpy.data.lights.new('AutoSun', 'SUN')
light_auto_sun.energy = 3.0
light_auto_sun.angle = 0.0523599
ob_auto_sun = bpy.data.objects.new('AutoSun', light_auto_sun)
scene.collection.objects.link(ob_auto_sun)
ob_auto_sun.rotation_euler = (0.872665, 0.174533, 0.523599)
bpy.context.view_layer.update()
